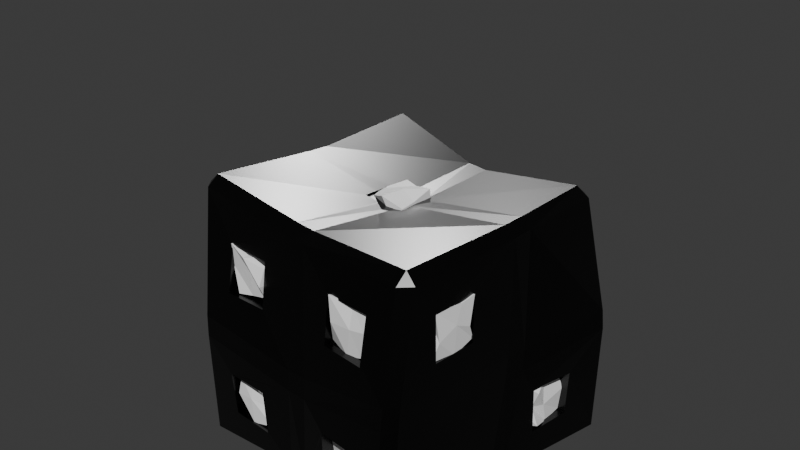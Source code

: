 # Source: 7_dice_ugly.blend  (saved by Blender 4.5.90; exported with 4.5.12 LTS)
import bpy
from mathutils import Matrix  # noqa: F401  (used for matrix-valued properties, if any)

bpy.ops.wm.read_factory_settings(use_empty=True)
scene = bpy.context.scene
scene.name = 'Scene'

# ---- collections
col_collection = bpy.data.collections.new('Collection'); scene.collection.children.link(col_collection)

# ---- materials (node trees are filled in below, after node groups)
mat_dice_body_black = bpy.data.materials.new('Dice_Body_Black')
mat_pip_material_black = bpy.data.materials.new('Pip_Material_Black')

# ---- material node trees
mat_dice_body_black.use_nodes = True; mat_dice_body_black.node_tree.nodes.clear()
_N = mat_dice_body_black.node_tree.nodes; _L = mat_dice_body_black.node_tree.links
n0 = _N.new('ShaderNodeBsdfPrincipled'); n0.name = 'Principled BSDF'; n0.location = (-200, 100)
n0.inputs[0].default_value = (0.0, 0.0, 0.0, 1.0)
n0.inputs[1].default_value = 0.1
n0.inputs[2].default_value = 0.3
n1 = _N.new('ShaderNodeOutputMaterial'); n1.name = 'Material Output'; n1.location = (200, 100)
_L.new(n0.outputs[0], n1.inputs[0])
n1.is_active_output = True
mat_pip_material_black.use_nodes = True; mat_pip_material_black.node_tree.nodes.clear()
_N = mat_pip_material_black.node_tree.nodes; _L = mat_pip_material_black.node_tree.links
n0 = _N.new('ShaderNodeBsdfPrincipled'); n0.name = 'Principled BSDF'; n0.location = (-200, 100)
n0.inputs[0].default_value = (1.0, 1.0, 1.0, 1.0)
n0.inputs[2].default_value = 0.4
n1 = _N.new('ShaderNodeOutputMaterial'); n1.name = 'Material Output'; n1.location = (200, 100)
_L.new(n0.outputs[0], n1.inputs[0])
n1.is_active_output = True

# ---- world
world_world = bpy.data.worlds.new('World'); scene.world = world_world
world_world.use_nodes = True; world_world.node_tree.nodes.clear()
_N = world_world.node_tree.nodes; _L = world_world.node_tree.links
n0 = _N.new('ShaderNodeOutputWorld'); n0.name = 'World Output'; n0.location = (200, 100)
n1 = _N.new('ShaderNodeBackground'); n1.name = 'Background'; n1.location = (-200, 100)
n1.inputs[0].default_value = (0.05088, 0.05088, 0.05088, 1.0)
_L.new(n1.outputs[0], n0.inputs[0])
n0.is_active_output = True
world_world.color = (0.05088, 0.05088, 0.05088)
world_world.sun_shadow_jitter_overblur = 0.0

# ---- cameras
cam_camera_001 = bpy.data.cameras.new('Camera.001')

# ---- lights
light_sun_002 = bpy.data.lights.new('Sun.002', 'SUN')
light_sun_002.energy = 3.0
light_sun_003 = bpy.data.lights.new('Sun.003', 'SUN')
light_sun_003.energy = 1.0

# ---- meshes
me_cube_173 = bpy.data.meshes.new('Cube.173')
me_cube_173.from_pydata([(-0.9813, -0.894, -1.076), (-0.1662, -0.1701, 0.9166), (-0.9699, -0.9807, -0.9961), (-1.05, -0.8982, -1.003), (-0.1662, 0.1799, 0.9166), (-1.04, -0.8387, 0.9772), (-0.971, -0.9155, 0.9741), (0.1838, -0.1701, 0.9166), (-0.9695, -0.8263, 1.047), (-1.051, 0.9637, -0.8969), (-0.9623, 1.032, -0.9026), (-0.9737, 0.9431, -0.9873), (-0.8934, 0.9252, 1.076), (-0.6662, 0.3299, -0.9834), (-0.8936, 1.019, 0.994), (-0.9713, 0.9462, 1.011), (0.977, -1.052, -0.9311), (0.8932, -1.124, -0.9297), (0.8933, -1.045, -1.005), (0.8957, -0.8421, 0.9767), (-0.3162, 0.6799, -0.9834), (0.898, -0.9328, 0.8956), (0.979, -0.8511, 0.8981), (0.9747, 1.078, -0.9698), (1.051, 1.012, -0.9682), (0.3338, 0.6799, -0.9834), (0.9674, 1.005, -1.041), (0.8711, 0.8554, 1.006), (0.6838, 0.3299, -0.9834), (0.9703, 0.865, 0.9383), (0.8796, 0.9407, 0.9275), (0.6838, 0.6799, -0.9834), (-1.117, -0.06276, -0.9598), (-1.116, 0.0983, -0.9459), (-0.6662, -0.1701, -0.9834), (-1.044, 0.09396, -1.02), (-1.043, -0.06557, -1.034), (-0.6662, 0.1799, -0.9834), (-0.9674, -0.9938, 0.0501), (-0.9634, -0.9963, -0.1122), (-0.8832, -1.072, -0.1152), (-0.8807, -1.071, 0.04748), (-0.9554, 0.1007, 0.9588), (-0.9597, -0.05722, 0.9582), (-0.8794, -0.05902, 1.03), (-0.8697, 0.09633, 1.028), (-0.9831, 1.054, -0.1476), (-0.9769, 1.055, 0.005919), (-0.8888, 1.124, 0.02249), (-0.8964, 1.124, -0.1392), (-0.08398, 0.9241, -0.94), (-0.6662, -0.6701, -0.9834), (0.0709, 0.9337, -0.9457), (0.08269, 0.8468, -1.018), (-0.08184, 0.8389, -1.012), (-0.6662, -0.3201, -0.9834), (0.08167, 0.8919, 0.8285), (-0.07416, 0.8962, 0.8352), (-0.07377, 0.8093, 0.9162), (0.08723, 0.804, 0.9088), (1.055, 1.025, -0.062), (1.042, 1.013, 0.102), (1.11, 0.9449, 0.0797), (1.117, 0.9557, -0.07114), (1.004, 0.03947, -0.9018), (0.9943, -0.1183, -0.8999), (0.923, -0.132, -0.9758), (0.9237, 0.02585, -0.9779), (0.9588, -0.6701, 0.2916), (1.003, 0.03943, 0.923), (0.9588, -0.6701, 0.6416), (0.9973, 0.1988, 0.9317), (0.9201, 0.1927, 0.9996), (0.9588, -0.3201, 0.2916), (0.9588, -0.3201, 0.6416), (0.9213, 0.0279, 0.9944), (0.9968, -1.011, -0.0478), (0.9972, -0.9948, 0.1176), (0.9166, -1.071, 0.1075), (0.9162, -1.088, -0.0564), (0.07882, -1.018, -0.8716), (0.9588, 0.3299, -0.7084), (-0.08029, -1.006, -0.8693), (0.9588, 0.3299, -0.3584), (-0.07734, -0.9175, -0.9488), (0.9588, 0.6799, -0.7084), (0.08212, -0.93, -0.942), (0.9588, 0.6799, -0.3584), (-0.1039, -0.9305, 0.8859), (0.05226, -0.932, 0.8831), (0.05731, -0.8377, 0.9525), (-0.1045, -0.8348, 0.9597), (-0.02479, -0.07035, 0.9112), (0.1353, -0.06333, 0.9098), (0.1365, 0.0975, 0.9047), (-0.02203, 0.08951, 0.9063), (0.1473, -0.06893, -0.9355), (-0.9412, -0.6701, 0.2916), (-0.01237, -0.06281, -0.9384), (-0.9412, -0.6701, 0.6416), (-0.0135, 0.09684, -0.9457), (-0.9412, -0.3201, 0.2916), (0.1473, 0.09109, -0.943), (-0.9412, -0.3201, 0.6416), (-0.01901, -1.045, -0.03737), (-0.01728, -1.05, -0.1974), (0.1437, -1.05, -0.1934), (0.141, -1.046, -0.03212), (0.9775, 0.05781, 0.009474), (-0.9412, 0.3299, 0.2916), (-0.9412, 0.3299, 0.6416), (0.9776, 0.04217, -0.1497), (0.9913, 0.2037, -0.1524), (-0.9412, 0.6799, 0.2916), (0.9904, 0.2165, 0.009446), (-0.9412, 0.6799, 0.6416), (0.08788, 0.9608, 0.1642), (-0.07089, 0.9708, 0.1576), (-0.9412, -0.1701, -0.2084), (-0.9412, -0.1701, 0.1416), (-0.9412, 0.1799, -0.2084), (-0.9412, 0.1799, 0.1416), (-0.9412, -0.6701, -0.7084), (-0.9412, -0.6701, -0.3584), (-0.9412, -0.3201, -0.7084), (-0.9412, -0.3201, -0.3584), (-0.9412, 0.3299, -0.7084), (-0.9412, 0.3299, -0.3584), (-0.9412, 0.6799, -0.7084), (-0.9412, 0.6799, -0.3584), (-0.6662, 0.9549, 0.2916), (-0.6662, 0.9549, 0.6416), (-0.3162, 0.9549, 0.2916), (-0.3162, 0.9549, 0.6416), (-0.1662, 0.9549, -0.2084), (-0.1662, 0.9549, 0.1416), (0.1838, 0.9549, -0.2084), (0.1838, 0.9549, 0.1416), (0.3338, 0.9549, -0.7084), (0.3338, 0.9549, -0.3584), (0.6838, 0.9549, -0.7084), (0.6838, 0.9549, -0.3584), (-0.6662, -0.9451, 0.2916), (-0.6662, -0.9451, 0.6416), (-0.3162, -0.9451, 0.2916), (-0.3162, -0.9451, 0.6416), (0.3338, -0.9451, 0.2916), (0.3338, -0.9451, 0.6416), (0.6838, -0.9451, 0.2916), (0.6838, -0.9451, 0.6416), (-0.6662, -0.9451, -0.7084), (-0.6662, -0.9451, -0.3584), (-0.3162, -0.9451, -0.7084), (-0.3162, -0.9451, -0.3584), (0.3338, -0.9451, -0.7084), (0.3338, -0.9451, -0.3584), (0.6838, -0.9451, -0.7084), (0.6838, -0.9451, -0.3584), (0.0878, 0.9615, 0.1416), (-0.07093, 0.9713, 0.1416), (-0.01512, -0.1701, 0.9166), (-0.03518, -0.1701, 0.9175), (-0.03367, -0.1556, 0.9166), (-0.1662, -0.06848, 0.9308), (-0.1662, 0.06453, 0.9271), (-0.06383, -0.06984, 0.9166), (-0.09338, 0.07715, 0.9166), (-0.09371, 0.09009, 0.9166), (-0.1662, 0.09067, 0.927), (-0.6662, -0.06457, -0.9989), (-0.6662, 0.03658, -0.9902), (-0.4983, -0.06411, -0.9834), (-0.5801, 0.0235, -0.9834), (-0.6662, 0.09502, -0.9929), (-0.535, 0.09538, -0.9834), (0.1838, 0.9718, -0.002202), (0.1838, 0.9672, 0.1416), (-0.1662, 0.9931, -0.0009601), (-0.1662, 0.9887, 0.1416), (-0.1662, 0.9929, -0.0196), (0.04867, 0.9564, -0.2084), (0.0836, 0.9586, -0.2084), (-0.07406, 0.9646, -0.2084), (-1.023, 0.1799, 0.002191), (-1.023, 0.1799, 0.008752), (-1.036, 0.1799, -0.1504), (-1.027, -0.1701, -0.1169), (-1.015, -0.1701, 0.01799), (-1.026, -0.1701, -0.142), (-1.044, 0.1371, -0.2084), (-1.044, -0.02277, -0.2084), (-1.015, 0.1353, 0.1416), (-1.014, -0.002623, 0.1416), (-1.015, -0.02423, 0.1416), (-1.041, -0.6701, -0.7084), (-1.009, -0.6701, -0.3584), (-1.042, -0.3201, -0.4399), (-1.035, -0.3201, -0.3584), (-1.032, -0.1701, -0.2084), (-1.07, -0.3201, -0.7084), (-0.6242, -1.051, -0.3584), (-0.3162, -1.045, -0.3584), (-0.3162, -1.025, -0.6477), (-0.6662, -1.014, -0.7084), (-0.6662, -1.05, -0.3584), (-0.3162, -1.019, -0.7084), (-0.6662, -0.3978, -1.001), (-0.6662, -0.1701, -0.9995), (-0.6662, -0.3201, -1.0), (-0.4699, -0.5711, -0.9834), (-0.484, -0.3201, -0.9834), (-0.4924, -0.1701, -0.9834), (-0.6662, -0.6701, -1.018), (-0.4269, -0.6701, -0.9834), (-0.9624, -0.3837, 0.6416), (-0.9912, -0.6701, 0.6416), (-0.9648, -0.6701, 0.364), (-0.9695, -0.6701, 0.2916), (-1.007, -0.1701, 0.1416), (-0.9889, -0.3201, 0.2916), (-0.9659, -0.3201, 0.6416), (-0.3162, -1.003, 0.2916), (-0.3162, -0.9598, 0.6416), (-0.3287, -1.003, 0.2916), (-0.6581, -0.9582, 0.6416), (-0.6662, -1.019, 0.2916), (-0.6662, -0.9585, 0.6416), (-0.1662, -0.1701, 0.9314), (-0.06238, -0.1004, 0.9166), (-0.1494, -0.1701, 0.9291), (-1.08, 0.3299, -0.7084), (-1.042, 0.1799, -0.2084), (-1.026, 0.6799, -0.3584), (-1.047, 0.3299, -0.3584), (-1.056, 0.6799, -0.7084), (-0.1662, 0.9818, -0.09978), (-0.1662, 0.9756, -0.2084), (-0.4449, 0.6799, -0.9834), (-0.3162, 0.6261, -0.9834), (-0.3162, 0.6799, -0.9884), (-0.6662, 0.1799, -0.9901), (-0.6662, 0.3299, -0.9852), (-0.5734, 0.1799, -0.9834), (-0.6413, 0.3299, -0.9834), (-0.6662, 0.3848, -0.9834), (-0.1662, 0.1799, 0.9273), (-0.09155, 0.1799, 0.9166), (-1.022, 0.1799, 0.05745), (-1.016, 0.1799, 0.1416), (-1.01, 0.3681, 0.2916), (-0.991, 0.6493, 0.6416), (-1.009, 0.3299, 0.2916), (-0.9836, 0.3299, 0.6416), (-0.9934, 0.6799, 0.2916), (-0.9894, 0.6799, 0.6416), (-0.6662, 1.057, 0.2916), (-0.6662, 1.019, 0.6416), (-0.3162, 0.9587, 0.6416), (-0.3162, 0.9974, 0.2916), (0.3338, -1.068, -0.3584), (0.3338, -1.069, -0.3801), (0.6838, -1.103, -0.7084), (0.6838, -1.088, -0.3584), (0.6679, -1.102, -0.7084), (0.3338, -1.058, -0.7084), (0.1326, -0.1701, 0.9166), (0.1838, -0.08149, 0.9166), (0.1838, -0.1701, 0.9225), (0.9781, -0.3201, 0.3789), (0.9855, -0.3201, 0.6416), (0.9785, -0.5887, 0.6416), (0.9802, -0.6701, 0.6416), (0.9871, -0.6701, 0.2916), (0.9798, -0.3201, 0.2916), (0.3338, -0.9753, 0.6416), (0.3338, -0.9773, 0.6305), (0.6838, -0.9766, 0.6416), (0.6838, -1.034, 0.3165), (0.3338, -1.018, 0.2916), (0.6838, -1.037, 0.2916), (0.1743, 0.9644, -0.2084), (0.1838, 0.965, -0.2084), (0.3338, 0.9697, -0.3584), (0.3495, 0.9707, -0.3584), (0.6838, 0.9907, -0.3954), (0.6838, 0.9919, -0.3584), (0.3352, 0.9583, -0.7084), (0.3338, 0.9582, -0.7084), (0.6838, 1.013, -0.7084), (1.026, 0.6799, -0.633), (1.049, 0.6799, -0.3584), (1.006, 0.4078, -0.3584), (1.003, 0.3299, -0.3584), (1.012, 0.3299, -0.7084), (1.028, 0.6799, -0.7084), (0.3338, 0.6017, -1.006), (0.3338, 0.6799, -1.011), (0.6838, 0.3299, -0.9937), (0.6838, 0.6799, -1.016), (0.6122, 0.3299, -0.9926), (0.3338, 0.3854, -0.9834), (0.4405, 0.3299, -0.9834), (-0.1807, -0.139, 0.6373), (-0.1416, -0.1147, 0.9184), (-0.1404, 0.1343, 0.6354), (-0.1155, 0.1885, 0.9539), (0.177, -0.1926, 0.6535), (0.1882, -0.1645, 0.9317), (0.1937, 0.1759, 0.6191), (0.143, 0.152, 0.9741), (-0.1572, 0.01564, 0.6578), (-0.1339, -0.1781, 0.8042), (-0.1844, 0.01351, 0.9238), (-0.1615, 0.1401, 0.814), (0.01312, 0.1366, 0.6059), (0.0223, 0.1408, 0.9601), (0.1427, 0.1668, 0.8244), (0.1771, 0.01803, 0.6554), (0.1513, -0.01678, 0.9272), (0.1358, -0.1841, 0.79), (0.001349, -0.1209, 0.6333), (0.005206, -0.1813, 0.9797), (0.01815, 0.01205, 0.9768), (0.02456, 0.03514, 0.6633), (0.02632, -0.1326, 0.7805), (0.1768, 0.003816, 0.7626), (0.03393, 0.1513, 0.7928), (-0.1532, -0.01731, 0.8315), (-0.6704, 0.3453, -1.003), (-0.6666, 0.3476, -0.7342), (-0.6119, 0.6348, -1.007), (-0.6553, 0.6431, -0.7357), (-0.3416, 0.3323, -0.9925), (-0.3522, 0.3353, -0.729), (-0.3457, 0.6926, -1.015), (-0.2996, 0.6745, -0.7313), (-0.6533, 0.4863, -0.9973), (-0.6259, 0.3404, -0.8237), (-0.666, 0.5026, -0.661), (-0.632, 0.6935, -0.8302), (-0.4539, 0.6412, -1.026), (-0.4647, 0.6248, -0.7061), (-0.3129, 0.6771, -0.8222), (-0.3283, 0.5292, -1.026), (-0.3674, 0.4999, -0.6698), (-0.324, 0.3134, -0.8612), (-0.5214, 0.3505, -1.03), (-0.4983, 0.3717, -0.7282), (-0.4882, 0.5384, -0.6708), (-0.4916, 0.5448, -1.005), (-0.4551, 0.3512, -0.8852), (-0.3143, 0.5357, -0.8317), (-0.5077, 0.6931, -0.8631), (-0.637, 0.4794, -0.8749), (0.3778, 0.3535, -1.015), (0.3588, 0.31, -0.6984), (0.3291, 0.6471, -1.021), (0.3765, 0.7016, -0.7027), (0.6934, 0.3357, -1.021), (0.6603, 0.3631, -0.6583), (0.646, 0.6353, -1.029), (0.6887, 0.6912, -0.7065), (0.3054, 0.5166, -1.027), (0.3122, 0.3309, -0.8747), (0.3235, 0.4835, -0.6954), (0.3218, 0.6771, -0.8411), (0.4987, 0.689, -1.009), (0.4875, 0.6719, -0.6843), (0.6711, 0.6291, -0.8245), (0.6263, 0.4886, -1.015), (0.6333, 0.5159, -0.72), (0.6757, 0.3026, -0.8486), (0.5254, 0.3502, -0.9925), (0.4635, 0.327, -0.7005), (0.5009, 0.5453, -0.6906), (0.5117, 0.5198, -1.037), (0.5499, 0.3512, -0.8729), (0.6582, 0.4896, -0.8191), (0.5275, 0.6374, -0.8809), (0.336, 0.5185, -0.8248), (-0.6098, -0.1224, -1.011), (-0.6523, -0.1792, -0.7187), (-0.6722, 0.134, -1.032), (-0.6102, 0.1512, -0.6923), (-0.3189, -0.145, -0.981), (-0.3395, -0.1357, -0.7232), (-0.3514, 0.1495, -0.9853), (-0.3306, 0.1857, -0.7417), (-0.6288, -0.006108, -1.033), (-0.668, -0.1626, -0.8817), (-0.6229, -0.005857, -0.7235), (-0.6259, 0.1308, -0.8504), (-0.4732, 0.1712, -1.037), (-0.4627, 0.131, -0.6981), (-0.3649, 0.1971, -0.8422), (-0.3138, -0.00268, -1.043), (-0.3482, -0.009063, -0.6585), (-0.2986, -0.1513, -0.8707), (-0.4656, -0.1568, -1.02), (-0.4882, -0.1448, -0.7391), (-0.4865, 0.01958, -0.7223), (-0.4906, 0.004788, -1.053), (-0.4787, -0.1967, -0.8471), (-0.2958, 0.01847, -0.8381), (-0.4816, 0.1695, -0.8354), (-0.6782, 0.02604, -0.828), (0.3166, -0.1426, -0.9832), (0.3401, -0.1164, -0.7202), (0.3597, 0.1777, -1.038), (0.346, 0.1234, -0.7237), (0.6663, -0.1714, -1.037), (0.6301, -0.1407, -0.6959), (0.6635, 0.1914, -0.9807), (0.6452, 0.1923, -0.6875), (0.3738, 0.008438, -1.037), (0.3704, -0.1318, -0.8779), (0.3445, 0.008673, -0.6533), (0.3656, 0.186, -0.8541), (0.4982, 0.1733, -1.045), (0.524, 0.1255, -0.725), (0.7058, 0.1606, -0.8826), (0.6507, -0.00609, -0.9955), (0.6573, 0.001524, -0.6757), (0.6479, -0.1734, -0.8705), (0.5285, -0.1135, -1.03), (0.4928, -0.127, -0.7341), (0.4991, -0.01796, -0.7202), (0.5063, 0.02359, -0.9958), (0.541, -0.1405, -0.8566), (0.6887, -0.006485, -0.8716), (0.5423, 0.1564, -0.8905), (0.3688, -0.02093, -0.8517), (-0.655, -0.6362, -0.9912), (-0.6698, -0.6662, -0.7166), (-0.6446, -0.3375, -1.042), (-0.6749, -0.3358, -0.7413), (-0.3061, -0.6534, -1.017), (-0.3403, -0.6371, -0.6733), (-0.367, -0.3261, -0.9957), (-0.3436, -0.3514, -0.6773), (-0.6461, -0.4843, -1.047), (-0.6465, -0.6733, -0.8277), (-0.6477, -0.5095, -0.7258), (-0.6135, -0.3592, -0.8583), (-0.48, -0.3147, -1.019), (-0.5018, -0.3661, -0.7072), (-0.372, -0.3345, -0.848), (-0.3095, -0.523, -1.012), (-0.297, -0.479, -0.7282), (-0.3588, -0.666, -0.826), (-0.4782, -0.6739, -0.9927), (-0.4875, -0.614, -0.6764), (-0.5146, -0.4898, -0.6923), (-0.5028, -0.5181, -1.047), (-0.5098, -0.6156, -0.8451), (-0.3439, -0.4639, -0.8304), (-0.4718, -0.3268, -0.881), (-0.6414, -0.4636, -0.8644), (0.3618, -0.6528, -0.9838), (0.3552, -0.674, -0.7285), (0.3495, -0.3587, -1.032), (0.3841, -0.3299, -0.6984), (0.7087, -0.6287, -1.017), (0.6635, -0.6251, -0.7139), (0.6289, -0.3176, -0.9984), (0.697, -0.3497, -0.7332), (0.3398, -0.5211, -1.017), (0.382, -0.6303, -0.8485), (0.3863, -0.5249, -0.7058), (0.3538, -0.3771, -0.867), (0.535, -0.3537, -1.02), (0.5187, -0.3551, -0.657), (0.6579, -0.376, -0.8749), (0.6557, -0.473, -1.044), (0.6617, -0.5199, -0.6814), (0.6961, -0.6603, -0.8295), (0.4883, -0.6455, -0.9821), (0.4958, -0.6775, -0.6987), (0.5251, -0.5049, -0.6846), (0.4925, -0.5155, -1.02), (0.4953, -0.6375, -0.8765), (0.6481, -0.5247, -0.874), (0.5254, -0.3645, -0.8541), (0.3628, -0.5429, -0.8672), (0.705, -0.6209, 0.3053), (0.6278, -0.6536, 0.6194), (0.6947, -0.294, 0.321), (0.6458, -0.3078, 0.6339), (0.9608, -0.682, 0.2926), (0.9714, -0.6702, 0.6519), (0.9672, -0.3051, 0.3198), (0.9993, -0.3349, 0.6612), (0.6417, -0.4813, 0.2768), (0.6505, -0.675, 0.4746), (0.7095, -0.5093, 0.6473), (0.6762, -0.3729, 0.4593), (0.8662, -0.3381, 0.3298), (0.818, -0.2997, 0.6247), (0.9896, -0.361, 0.436), (0.9803, -0.491, 0.2727), (0.9911, -0.4469, 0.6361), (0.9901, -0.6452, 0.4291), (0.8228, -0.6649, 0.2722), (0.8632, -0.6427, 0.633), (0.8116, -0.4817, 0.609), (0.8286, -0.4609, 0.302), (0.848, -0.6895, 0.4904), (0.986, -0.4835, 0.4895), (0.8502, -0.3388, 0.4986), (0.6646, -0.5299, 0.4805), (0.6954, 0.3347, -0.6749), (0.7165, 0.3556, -0.3936), (0.6676, 0.6849, -0.7104), (0.6609, 0.696, -0.3448), (1.033, 0.3544, -0.6652), (1.016, 0.3738, -0.4083), (0.9655, 0.6822, -0.6982), (0.9704, 0.6614, -0.411), (0.6915, 0.5126, -0.6626), (0.6651, 0.352, -0.5563), (0.6357, 0.511, -0.3868), (0.6937, 0.6295, -0.554), (0.8584, 0.6989, -0.6714), (0.8477, 0.6365, -0.3653), (0.9892, 0.6906, -0.5128), (0.9783, 0.5193, -0.721), (0.9586, 0.4993, -0.3642), (0.9652, 0.3651, -0.5386), (0.8308, 0.3145, -0.7218), (0.8088, 0.3246, -0.3662), (0.8708, 0.5151, -0.3571), (0.8021, 0.5238, -0.704), (0.8511, 0.3071, -0.5431), (0.984, 0.4791, -0.564), (0.826, 0.6412, -0.5133), (0.6681, 0.4962, -0.5102), (-0.9447, -0.6647, 0.2819), (-0.9593, -0.6362, 0.5896), (-0.9693, -0.3386, 0.3501), (-0.9859, -0.3369, 0.5826), (-0.6705, -0.6612, 0.2724), (-0.6665, -0.6312, 0.6087), (-0.6837, -0.3464, 0.3081), (-0.6303, -0.3416, 0.6502), (-0.997, -0.4977, 0.2888), (-0.998, -0.6657, 0.4537), (-0.9709, -0.5282, 0.6195), (-0.9732, -0.3675, 0.4896), (-0.832, -0.3412, 0.271), (-0.8303, -0.3708, 0.6414), (-0.6497, -0.351, 0.4415), (-0.6468, -0.4736, 0.3241), (-0.6385, -0.4994, 0.6065), (-0.6299, -0.6572, 0.4822), (-0.8429, -0.6483, 0.3327), (-0.8416, -0.6558, 0.6256), (-0.8158, -0.4879, 0.5957), (-0.8543, -0.5268, 0.3043), (-0.8596, -0.6378, 0.4845), (-0.6719, -0.5326, 0.4877), (-0.8156, -0.3675, 0.4592), (-0.998, -0.4994, 0.4606), (-0.9367, 0.3712, 0.2993), (-0.9452, 0.3509, 0.6394), (-0.9831, 0.6799, 0.3544), (-0.9862, 0.674, 0.582), (-0.6794, 0.3049, 0.3162), (-0.6654, 0.3287, 0.6446), (-0.6703, 0.6579, 0.2825), (-0.6315, 0.621, 0.6238), (-0.957, 0.5403, 0.305), (-0.9542, 0.336, 0.4856), (-0.9764, 0.4819, 0.6367), (-0.9779, 0.6271, 0.4323), (-0.8359, 0.6893, 0.2865), (-0.7769, 0.6506, 0.6111), (-0.7042, 0.6666, 0.4746), (-0.6522, 0.5486, 0.2911), (-0.6862, 0.4752, 0.5949), (-0.624, 0.339, 0.4851), (-0.8106, 0.3151, 0.292), (-0.8105, 0.3264, 0.6442), (-0.8196, 0.5472, 0.6366), (-0.8057, 0.535, 0.3156), (-0.8287, 0.3657, 0.4469), (-0.6629, 0.4894, 0.4378), (-0.8175, 0.6414, 0.4426), (-0.9569, 0.4801, 0.4842), (-0.9546, -0.1506, -0.1692), (-0.9744, -0.2008, 0.1187), (-0.9665, 0.1288, -0.2007), (-0.959, 0.1981, 0.09517), (-0.6658, -0.1458, -0.2159), (-0.6786, -0.1763, 0.1065), (-0.661, 0.162, -0.2379), (-0.6923, 0.1695, 0.1322), (-1.005, 0.002607, -0.1729), (-0.9756, -0.1174, -0.0605), (-1.004, 0.03998, 0.1223), (-0.9526, 0.1774, -0.02141), (-0.8351, 0.1789, -0.1689), (-0.8235, 0.1367, 0.1221), (-0.638, 0.1246, -0.01931), (-0.6413, -0.02396, -0.1614), (-0.6355, 0.02575, 0.1073), (-0.6678, -0.1589, -0.0654), (-0.8005, -0.1791, -0.1924), (-0.8548, -0.1589, 0.132), (-0.8563, -0.0208, 0.109), (-0.8178, 0.04582, -0.2027), (-0.8397, -0.1545, -0.001271), (-0.6486, -0.02053, -0.046), (-0.7926, 0.1784, -0.005866), (-0.9803, 0.02204, -0.05937), (-0.9597, -0.6745, -0.6886), (-0.9649, -0.6105, -0.3831), (-0.9416, -0.3542, -0.7107), (-0.9914, -0.3375, -0.4208), (-0.6865, -0.6434, -0.7125), (-0.6342, -0.6287, -0.3643), (-0.6871, -0.3622, -0.7069), (-0.6805, -0.3558, -0.3409), (-0.975, -0.4725, -0.7027), (-1.004, -0.6321, -0.5539), (-1.003, -0.4981, -0.4078), (-0.9436, -0.3504, -0.552), (-0.8341, -0.3197, -0.7251), (-0.8101, -0.3102, -0.3739), (-0.6701, -0.311, -0.5293), (-0.633, -0.519, -0.6986), (-0.674, -0.4962, -0.3549), (-0.699, -0.6447, -0.5619), (-0.7717, -0.6616, -0.6882), (-0.7911, -0.6201, -0.3788), (-0.8512, -0.4747, -0.3514), (-0.8003, -0.5418, -0.6975), (-0.7964, -0.6477, -0.5486), (-0.6295, -0.4745, -0.543), (-0.8203, -0.3104, -0.5186), (-0.9867, -0.4957, -0.4963), (-0.9972, 0.3505, -0.7051), (-0.9299, 0.355, -0.3578), (-0.9617, 0.6879, -0.6886), (-1.006, 0.6673, -0.3572), (-0.7042, 0.3363, -0.6825), (-0.679, 0.348, -0.3315), (-0.6253, 0.6626, -0.678), (-0.6469, 0.6921, -0.4056), (-0.9878, 0.5273, -0.7194), (-0.9566, 0.381, -0.5353), (-1.006, 0.5087, -0.3714), (-0.9621, 0.6497, -0.49), (-0.8256, 0.647, -0.7325), (-0.8014, 0.6555, -0.4161), (-0.627, 0.6307, -0.5458), (-0.6802, 0.4657, -0.6947), (-0.6444, 0.5316, -0.3903), (-0.6604, 0.3702, -0.4948), (-0.7939, 0.355, -0.6542), (-0.808, 0.3658, -0.396), (-0.8426, 0.5261, -0.3556), (-0.8194, 0.4867, -0.6706), (-0.7996, 0.3368, -0.5531), (-0.6852, 0.4915, -0.5268), (-0.8308, 0.653, -0.563), (-0.9903, 0.5277, -0.5537), (-0.6572, 0.6682, 0.2618), (-0.6423, 0.7111, 0.6089), (-0.6392, 1.024, 0.3312), (-0.6325, 1.017, 0.654), (-0.3381, 0.632, 0.3213), (-0.3054, 0.6847, 0.6621), (-0.2958, 1.003, 0.3325), (-0.2885, 0.9843, 0.6235), (-0.6242, 0.8517, 0.3104), (-0.6247, 0.6722, 0.4545), (-0.6777, 0.8065, 0.5928), (-0.651, 0.9832, 0.5117), (-0.5166, 0.9999, 0.3211), (-0.4783, 0.9517, 0.598), (-0.2908, 1.006, 0.4675), (-0.319, 0.8077, 0.3009), (-0.3569, 0.8285, 0.6543), (-0.3748, 0.6879, 0.4734), (-0.4986, 0.6556, 0.3261), (-0.4933, 0.652, 0.5933), (-0.4633, 0.7905, 0.6354), (-0.4723, 0.8533, 0.3253), (-0.5182, 0.6778, 0.4585), (-0.3648, 0.8218, 0.4914), (-0.4826, 1.024, 0.4549), (-0.6719, 0.859, 0.4842), (-0.1301, 0.7094, -0.1949), (-0.1595, 0.6805, 0.1503), (-0.16, 0.957, -0.1736), (-0.104, 1.002, 0.1364), (0.1789, 0.6962, -0.2057), (0.1815, 0.6627, 0.145), (0.1318, 1.003, -0.1831), (0.1998, 0.9559, 0.1067), (-0.12, 0.7957, -0.188), (-0.1178, 0.6602, -0.06072), (-0.1766, 0.8529, 0.123), (-0.1509, 0.9968, 0.00955), (0.01093, 1.007, -0.153), (0.03775, 0.9655, 0.1058), (0.1604, 1.006, -0.01557), (0.1414, 0.8402, -0.2138), (0.1866, 0.8174, 0.114), (0.1502, 0.6669, -0.001598), (0.01773, 0.643, -0.2017), (-0.009427, 0.6509, 0.1327), (-0.002911, 0.8308, 0.1542), (0.02463, 0.8403, -0.2282), (-0.02396, 0.6895, -0.06519), (0.2051, 0.8479, -0.01915), (0.01237, 1.001, -0.06386), (-0.1797, 0.8442, -0.02505), (0.3352, 0.6887, -0.7133), (0.3347, 0.6835, -0.3992), (0.3356, 1.001, -0.6552), (0.3395, 1.018, -0.3405), (0.6536, 0.6663, -0.7291), (0.6471, 0.7124, -0.3819), (0.6694, 1.012, -0.6688), (0.6394, 0.9791, -0.4169), (0.3887, 0.8365, -0.6755), (0.3645, 0.6327, -0.5132), (0.3467, 0.8048, -0.3867), (0.3666, 0.9437, -0.5328), (0.5208, 0.9841, -0.7195), (0.4968, 1.019, -0.3738), (0.6368, 1.0, -0.5011), (0.6477, 0.8553, -0.7104), (0.6742, 0.8343, -0.3445), (0.6528, 0.6712, -0.5544), (0.482, 0.6518, -0.693), (0.5037, 0.6541, -0.3409), (0.5462, 0.854, -0.364), (0.5071, 0.837, -0.7193), (0.531, 0.6887, -0.5072), (0.7051, 0.805, -0.5262), (0.4825, 0.9873, -0.5494), (0.3287, 0.8671, -0.5441), (-0.6004, -0.9786, 0.2987), (-0.6754, -0.9637, 0.6548), (-0.6296, -0.707, 0.3165), (-0.645, -0.7073, 0.6397), (-0.349, -0.9491, 0.3455), (-0.3251, -0.9625, 0.582), (-0.333, -0.6933, 0.3216), (-0.3149, -0.6782, 0.6174), (-0.6552, -0.8282, 0.2752), (-0.6741, -0.955, 0.4888), (-0.6575, -0.7929, 0.6414), (-0.6279, -0.6481, 0.4662), (-0.5346, -0.6419, 0.3226), (-0.4808, -0.6172, 0.6092), (-0.3256, -0.6562, 0.4338), (-0.3339, -0.7943, 0.3282), (-0.2921, -0.7987, 0.6363), (-0.328, -1.011, 0.4581), (-0.4791, -0.9519, 0.3167), (-0.5106, -0.9937, 0.6101), (-0.5227, -0.8364, 0.6295), (-0.4732, -0.8419, 0.3336), (-0.491, -0.9586, 0.4999), (-0.308, -0.8035, 0.4607), (-0.5046, -0.6874, 0.4462), (-0.6731, -0.8383, 0.4794), (0.3408, -0.9501, 0.3149), (0.3542, -0.9898, 0.6635), (0.3224, -0.6534, 0.3105), (0.3493, -0.6399, 0.6641), (0.628, -0.9677, 0.3017), (0.6776, -0.9493, 0.6296), (0.6484, -0.7033, 0.3199), (0.6986, -0.6355, 0.6046), (0.3241, -0.8187, 0.2823), (0.3781, -0.9994, 0.4778), (0.339, -0.8449, 0.6002), (0.3168, -0.6396, 0.457), (0.4885, -0.6897, 0.2872), (0.5041, -0.642, 0.6462), (0.6956, -0.6527, 0.5054), (0.6617, -0.7861, 0.3023), (0.661, -0.8461, 0.5946), (0.661, -0.9809, 0.5008), (0.5085, -0.9804, 0.2714), (0.5397, -0.9465, 0.643), (0.5316, -0.7858, 0.606), (0.4882, -0.8102, 0.3293), (0.5423, -0.9909, 0.4834), (0.6655, -0.7852, 0.4416), (0.4955, -0.6557, 0.4361), (0.3708, -0.8307, 0.4285), (-0.6198, -0.9455, -0.6878), (-0.6142, -1.0, -0.3789), (-0.649, -0.6448, -0.6603), (-0.6618, -0.6895, -0.3775), (-0.3084, -0.9772, -0.6771), (-0.3279, -1.007, -0.3879), (-0.3517, -0.6432, -0.6925), (-0.3688, -0.6481, -0.3463), (-0.6545, -0.8159, -0.7247), (-0.6418, -1.012, -0.5243), (-0.6554, -0.849, -0.3892), (-0.6683, -0.6525, -0.5069), (-0.5039, -0.649, -0.7306), (-0.4782, -0.6789, -0.3899), (-0.2923, -0.6662, -0.5399), (-0.3303, -0.7876, -0.6874), (-0.357, -0.7983, -0.3583), (-0.3356, -0.9456, -0.5589), (-0.4879, -1.003, -0.7149), (-0.5096, -0.9811, -0.4092), (-0.5279, -0.818, -0.3827), (-0.512, -0.8358, -0.6733), (-0.5095, -1.004, -0.521), (-0.3382, -0.8396, -0.5619), (-0.4782, -0.6242, -0.5415), (-0.6475, -0.8526, -0.5358), (0.3167, -0.9747, -0.7057), (0.3564, -0.9915, -0.4033), (0.3677, -0.6759, -0.7045), (0.3586, -0.6389, -0.3861), (0.6607, -0.9968, -0.6738), (0.6709, -0.9952, -0.4069), (0.6313, -0.6491, -0.66), (0.678, -0.6231, -0.3986), (0.3208, -0.8056, -0.7114), (0.3144, -0.9629, -0.5367), (0.3227, -0.8174, -0.3713), (0.3552, -0.7077, -0.5233), (0.5299, -0.6414, -0.68), (0.5099, -0.6577, -0.415), (0.6806, -0.6918, -0.5026), (0.6741, -0.8002, -0.7253), (0.6873, -0.7985, -0.3699), (0.6768, -0.952, -0.5132), (0.5293, -0.9708, -0.714), (0.5011, -1.018, -0.3801), (0.5323, -0.8258, -0.3684), (0.5182, -0.8517, -0.7002), (0.4858, -0.9828, -0.5206), (0.6607, -0.8063, -0.5721), (0.51, -0.6421, -0.5521), (0.3628, -0.8557, -0.5007)], [], [(0, 2, 3), (5, 6, 8), (9, 10, 11), (12, 14, 15), (16, 17, 18), (19, 21, 22), (23, 24, 26), (27, 29, 30), (32, 33, 35, 36), (38, 39, 40, 41), (42, 43, 44, 45), (46, 47, 48, 49), (50, 52, 53, 54), (56, 57, 58, 59), (60, 61, 62, 63), (64, 65, 66, 67), (69, 71, 72, 75), (76, 77, 78, 79), (80, 82, 84, 86), (88, 89, 90, 91), (92, 93, 94, 95), (96, 98, 100, 102), (104, 105, 106, 107), (108, 111, 112, 114), (159, 117, 116, 158), (36, 0, 3, 32), (41, 6, 5, 38), (45, 12, 15, 42), (49, 10, 9, 46), (54, 11, 10, 50), (59, 27, 30, 56), (63, 24, 23, 60), (67, 26, 24, 64), (75, 19, 22, 69), (79, 17, 16, 76), (86, 18, 17, 80), (91, 8, 6, 88), (11, 35, 33, 9), (2, 40, 39, 3), (8, 44, 43, 5), (14, 48, 47, 15), (26, 53, 52, 23), (12, 58, 57, 14), (29, 62, 61, 30), (18, 66, 65, 16), (27, 72, 71, 29), (21, 78, 77, 22), (0, 84, 82, 2), (19, 90, 89, 21), (161, 91, 90, 93, 92, 162, 160), (58, 95, 94, 59), (93, 75, 72, 94), (92, 95, 167, 166, 165), (45, 44, 163, 164, 168), (96, 86, 84, 98), (53, 102, 100, 54), (169, 36, 35, 173, 170), (98, 171, 172, 174, 100), (66, 96, 102, 67), (104, 41, 40, 105), (78, 107, 106, 79), (105, 82, 80, 106), (88, 104, 107, 89), (108, 77, 76, 111), (62, 114, 112, 63), (111, 65, 64, 112), (69, 108, 114, 71), (116, 61, 60, 175, 176, 158), (48, 117, 159, 178, 177, 179, 49), (52, 50, 182, 180, 181), (56, 116, 117, 57), (47, 46, 185, 183, 184), (39, 38, 187, 186, 188), (189, 33, 32, 190), (43, 42, 191, 192, 193), (197, 188, 198, 196), (190, 32, 3, 39, 188, 197, 195, 194, 199, 196, 198), (204, 40, 2, 82, 205, 203), (202, 205, 82, 105, 40, 204, 200, 201), (171, 98, 84, 0, 36, 169, 207, 208, 206, 212, 213, 209, 210, 211), (211, 210, 208, 207), (215, 5, 43, 193, 218, 219, 220, 214), (219, 218, 187, 38, 5, 215, 216, 217), (222, 88, 6, 41, 225, 226, 224), (225, 41, 104, 88, 222, 221, 223), (44, 8, 91, 161, 229, 227, 163), (162, 92, 165, 228), (230, 33, 189, 231, 233), (185, 46, 9, 33, 230, 234, 232, 233, 231), (50, 10, 49, 179, 235, 236, 182), (239, 54, 100, 174, 242, 243, 244, 241, 240, 173, 35, 11, 237, 238), (11, 54, 239, 237), (242, 240, 241, 243), (167, 95, 58, 12, 45, 168, 245, 246), (249, 248, 191, 251), (251, 191, 42, 15, 47, 184, 247, 248, 249, 253, 254, 250, 252), (257, 57, 117, 258), (117, 48, 14, 57, 257, 256, 255, 258), (65, 111, 76, 16), (106, 80, 264, 260, 259), (264, 80, 17, 79, 106, 259, 262, 261, 263), (96, 66, 18, 86), (265, 90, 19, 75, 93, 266, 267), (93, 90, 265, 266), (271, 22, 77, 272), (272, 77, 108, 69, 22, 271, 270, 269, 268, 273), (276, 21, 89, 107, 78, 279, 278, 275, 274), (277, 279, 78, 21, 276), (281, 283, 282, 280), (175, 60, 23, 52, 181, 280, 282, 287, 286, 288, 284, 285, 283, 281), (292, 112, 64, 293), (293, 64, 24, 63, 112, 292, 291, 290, 289, 294), (53, 26, 67, 102, 300, 301, 299, 297, 298, 296), (53, 296, 295, 300, 102), (27, 59, 94, 72), (116, 56, 30, 61), (62, 29, 71, 114), (227, 1, 4, 245, 168, 164, 163), (245, 4, 246), (267, 266, 7), (7, 265, 267), (160, 1, 227, 229, 161), (4, 1, 160, 162, 228, 165, 166, 167, 246), (265, 7, 266), (244, 13, 241), (239, 20, 237), (239, 238, 20), (241, 13, 243), (237, 20, 238), (243, 13, 244), (296, 25, 300, 295), (298, 31, 25, 296), (297, 28, 31, 298), (301, 28, 297, 299), (300, 25, 31, 28, 301), (240, 37, 34, 207, 169, 170, 173), (242, 37, 240), (207, 34, 211), (171, 211, 34, 37, 242, 174, 172), (208, 55, 51, 212, 206), (210, 55, 208), (212, 51, 213), (209, 213, 51, 55, 210), (68, 73, 74, 70), (74, 73, 273, 268, 269), (272, 68, 70, 271), (273, 73, 68, 272), (271, 70, 74, 269, 270), (81, 85, 87, 83), (87, 85, 294, 289, 290), (293, 81, 83, 292), (85, 81, 293, 294), (83, 87, 290, 291, 292), (101, 103, 220, 219), (101, 97, 99, 103), (216, 215, 99, 97, 217), (217, 97, 101, 219), (220, 103, 99, 215, 214), (113, 115, 254, 253), (113, 109, 110, 115), (110, 109, 251, 252), (251, 109, 113, 253, 249), (115, 110, 252, 250, 254), (185, 231, 120, 121, 248, 247, 184, 183), (120, 118, 119, 121), (218, 119, 118, 198, 188, 186, 187), (198, 118, 120, 231, 189, 190), (191, 248, 121, 119, 218, 193, 192), (124, 125, 197, 196, 199), (124, 122, 123, 125), (123, 122, 194, 195), (194, 122, 124, 199), (197, 125, 123, 195), (234, 128, 129, 232), (128, 126, 127, 129), (127, 126, 230, 233), (126, 128, 234, 230), (232, 129, 127, 233), (256, 131, 130, 255), (258, 132, 133, 257), (131, 133, 132, 130), (255, 130, 132, 258), (133, 131, 256, 257), (177, 178, 135, 134, 236, 235, 179), (136, 137, 176, 175, 281), (135, 137, 136, 134), (236, 134, 136, 281, 280, 181, 180, 182), (158, 176, 137, 135, 178, 159), (282, 139, 138, 287), (284, 288, 140, 141, 285), (139, 141, 140, 138), (287, 138, 140, 288, 286), (141, 139, 282, 283, 285), (142, 143, 226, 225), (143, 142, 144, 145), (145, 144, 221, 222), (221, 144, 142, 225, 223), (143, 145, 222, 224, 226), (146, 147, 274, 275, 278), (147, 146, 148, 149), (149, 148, 279, 277, 276), (279, 148, 146, 278), (274, 147, 149, 276), (203, 150, 151, 204), (150, 152, 153, 151), (201, 153, 152, 205, 202), (205, 152, 150, 203), (151, 153, 201, 200, 204), (264, 154, 155, 259, 260), (154, 156, 157, 155), (157, 156, 261, 262), (261, 156, 154, 264, 263), (259, 155, 157, 262), (327, 312, 305, 313), (326, 315, 309, 316), (325, 318, 307, 319), (324, 321, 303, 311), (323, 317, 306, 320), (322, 312, 303, 321), (318, 322, 321, 307), (309, 315, 322, 318), (315, 305, 312, 322), (310, 323, 320, 302), (304, 314, 323, 310), (314, 308, 317, 323), (320, 324, 311, 302), (306, 319, 324, 320), (319, 307, 321, 324), (317, 325, 319, 306), (308, 316, 325, 317), (316, 309, 318, 325), (314, 326, 316, 308), (304, 313, 326, 314), (313, 305, 315, 326), (310, 327, 313, 304), (302, 311, 327, 310), (311, 303, 312, 327), (353, 338, 331, 339), (352, 341, 335, 342), (351, 344, 333, 345), (350, 347, 329, 337), (349, 343, 332, 346), (348, 338, 329, 347), (344, 348, 347, 333), (335, 341, 348, 344), (341, 331, 338, 348), (336, 349, 346, 328), (330, 340, 349, 336), (340, 334, 343, 349), (346, 350, 337, 328), (332, 345, 350, 346), (345, 333, 347, 350), (343, 351, 345, 332), (334, 342, 351, 343), (342, 335, 344, 351), (340, 352, 342, 334), (330, 339, 352, 340), (339, 331, 341, 352), (336, 353, 339, 330), (328, 337, 353, 336), (337, 329, 338, 353), (379, 364, 357, 365), (378, 367, 361, 368), (377, 370, 359, 371), (376, 373, 355, 363), (375, 369, 358, 372), (374, 364, 355, 373), (370, 374, 373, 359), (361, 367, 374, 370), (367, 357, 364, 374), (362, 375, 372, 354), (356, 366, 375, 362), (366, 360, 369, 375), (372, 376, 363, 354), (358, 371, 376, 372), (371, 359, 373, 376), (369, 377, 371, 358), (360, 368, 377, 369), (368, 361, 370, 377), (366, 378, 368, 360), (356, 365, 378, 366), (365, 357, 367, 378), (362, 379, 365, 356), (354, 363, 379, 362), (363, 355, 364, 379), (405, 390, 383, 391), (404, 393, 387, 394), (403, 396, 385, 397), (402, 399, 381, 389), (401, 395, 384, 398), (400, 390, 381, 399), (396, 400, 399, 385), (387, 393, 400, 396), (393, 383, 390, 400), (388, 401, 398, 380), (382, 392, 401, 388), (392, 386, 395, 401), (398, 402, 389, 380), (384, 397, 402, 398), (397, 385, 399, 402), (395, 403, 397, 384), (386, 394, 403, 395), (394, 387, 396, 403), (392, 404, 394, 386), (382, 391, 404, 392), (391, 383, 393, 404), (388, 405, 391, 382), (380, 389, 405, 388), (389, 381, 390, 405), (431, 416, 409, 417), (430, 419, 413, 420), (429, 422, 411, 423), (428, 425, 407, 415), (427, 421, 410, 424), (426, 416, 407, 425), (422, 426, 425, 411), (413, 419, 426, 422), (419, 409, 416, 426), (414, 427, 424, 406), (408, 418, 427, 414), (418, 412, 421, 427), (424, 428, 415, 406), (410, 423, 428, 424), (423, 411, 425, 428), (421, 429, 423, 410), (412, 420, 429, 421), (420, 413, 422, 429), (418, 430, 420, 412), (408, 417, 430, 418), (417, 409, 419, 430), (414, 431, 417, 408), (406, 415, 431, 414), (415, 407, 416, 431), (457, 442, 435, 443), (456, 445, 439, 446), (455, 448, 437, 449), (454, 451, 433, 441), (453, 447, 436, 450), (452, 442, 433, 451), (448, 452, 451, 437), (439, 445, 452, 448), (445, 435, 442, 452), (440, 453, 450, 432), (434, 444, 453, 440), (444, 438, 447, 453), (450, 454, 441, 432), (436, 449, 454, 450), (449, 437, 451, 454), (447, 455, 449, 436), (438, 446, 455, 447), (446, 439, 448, 455), (444, 456, 446, 438), (434, 443, 456, 444), (443, 435, 445, 456), (440, 457, 443, 434), (432, 441, 457, 440), (441, 433, 442, 457), (483, 468, 461, 469), (482, 471, 465, 472), (481, 474, 463, 475), (480, 477, 459, 467), (479, 473, 462, 476), (478, 468, 459, 477), (474, 478, 477, 463), (465, 471, 478, 474), (471, 461, 468, 478), (466, 479, 476, 458), (460, 470, 479, 466), (470, 464, 473, 479), (476, 480, 467, 458), (462, 475, 480, 476), (475, 463, 477, 480), (473, 481, 475, 462), (464, 472, 481, 473), (472, 465, 474, 481), (470, 482, 472, 464), (460, 469, 482, 470), (469, 461, 471, 482), (466, 483, 469, 460), (458, 467, 483, 466), (467, 459, 468, 483), (509, 494, 487, 495), (508, 497, 491, 498), (507, 500, 489, 501), (506, 503, 485, 493), (505, 499, 488, 502), (504, 494, 485, 503), (500, 504, 503, 489), (491, 497, 504, 500), (497, 487, 494, 504), (492, 505, 502, 484), (486, 496, 505, 492), (496, 490, 499, 505), (502, 506, 493, 484), (488, 501, 506, 502), (501, 489, 503, 506), (499, 507, 501, 488), (490, 498, 507, 499), (498, 491, 500, 507), (496, 508, 498, 490), (486, 495, 508, 496), (495, 487, 497, 508), (492, 509, 495, 486), (484, 493, 509, 492), (493, 485, 494, 509), (535, 520, 513, 521), (534, 523, 517, 524), (533, 526, 515, 527), (532, 529, 511, 519), (531, 525, 514, 528), (530, 520, 511, 529), (526, 530, 529, 515), (517, 523, 530, 526), (523, 513, 520, 530), (518, 531, 528, 510), (512, 522, 531, 518), (522, 516, 525, 531), (528, 532, 519, 510), (514, 527, 532, 528), (527, 515, 529, 532), (525, 533, 527, 514), (516, 524, 533, 525), (524, 517, 526, 533), (522, 534, 524, 516), (512, 521, 534, 522), (521, 513, 523, 534), (518, 535, 521, 512), (510, 519, 535, 518), (519, 511, 520, 535), (561, 546, 539, 547), (560, 549, 543, 550), (559, 552, 541, 553), (558, 555, 537, 545), (557, 551, 540, 554), (556, 546, 537, 555), (552, 556, 555, 541), (543, 549, 556, 552), (549, 539, 546, 556), (544, 557, 554, 536), (538, 548, 557, 544), (548, 542, 551, 557), (554, 558, 545, 536), (540, 553, 558, 554), (553, 541, 555, 558), (551, 559, 553, 540), (542, 550, 559, 551), (550, 543, 552, 559), (548, 560, 550, 542), (538, 547, 560, 548), (547, 539, 549, 560), (544, 561, 547, 538), (536, 545, 561, 544), (545, 537, 546, 561), (587, 572, 565, 573), (586, 575, 569, 576), (585, 578, 567, 579), (584, 581, 563, 571), (583, 577, 566, 580), (582, 572, 563, 581), (578, 582, 581, 567), (569, 575, 582, 578), (575, 565, 572, 582), (570, 583, 580, 562), (564, 574, 583, 570), (574, 568, 577, 583), (580, 584, 571, 562), (566, 579, 584, 580), (579, 567, 581, 584), (577, 585, 579, 566), (568, 576, 585, 577), (576, 569, 578, 585), (574, 586, 576, 568), (564, 573, 586, 574), (573, 565, 575, 586), (570, 587, 573, 564), (562, 571, 587, 570), (571, 563, 572, 587), (613, 598, 591, 599), (612, 601, 595, 602), (611, 604, 593, 605), (610, 607, 589, 597), (609, 603, 592, 606), (608, 598, 589, 607), (604, 608, 607, 593), (595, 601, 608, 604), (601, 591, 598, 608), (596, 609, 606, 588), (590, 600, 609, 596), (600, 594, 603, 609), (606, 610, 597, 588), (592, 605, 610, 606), (605, 593, 607, 610), (603, 611, 605, 592), (594, 602, 611, 603), (602, 595, 604, 611), (600, 612, 602, 594), (590, 599, 612, 600), (599, 591, 601, 612), (596, 613, 599, 590), (588, 597, 613, 596), (597, 589, 598, 613), (639, 624, 617, 625), (638, 627, 621, 628), (637, 630, 619, 631), (636, 633, 615, 623), (635, 629, 618, 632), (634, 624, 615, 633), (630, 634, 633, 619), (621, 627, 634, 630), (627, 617, 624, 634), (622, 635, 632, 614), (616, 626, 635, 622), (626, 620, 629, 635), (632, 636, 623, 614), (618, 631, 636, 632), (631, 619, 633, 636), (629, 637, 631, 618), (620, 628, 637, 629), (628, 621, 630, 637), (626, 638, 628, 620), (616, 625, 638, 626), (625, 617, 627, 638), (622, 639, 625, 616), (614, 623, 639, 622), (623, 615, 624, 639), (665, 650, 643, 651), (664, 653, 647, 654), (663, 656, 645, 657), (662, 659, 641, 649), (661, 655, 644, 658), (660, 650, 641, 659), (656, 660, 659, 645), (647, 653, 660, 656), (653, 643, 650, 660), (648, 661, 658, 640), (642, 652, 661, 648), (652, 646, 655, 661), (658, 662, 649, 640), (644, 657, 662, 658), (657, 645, 659, 662), (655, 663, 657, 644), (646, 654, 663, 655), (654, 647, 656, 663), (652, 664, 654, 646), (642, 651, 664, 652), (651, 643, 653, 664), (648, 665, 651, 642), (640, 649, 665, 648), (649, 641, 650, 665), (691, 676, 669, 677), (690, 679, 673, 680), (689, 682, 671, 683), (688, 685, 667, 675), (687, 681, 670, 684), (686, 676, 667, 685), (682, 686, 685, 671), (673, 679, 686, 682), (679, 669, 676, 686), (674, 687, 684, 666), (668, 678, 687, 674), (678, 672, 681, 687), (684, 688, 675, 666), (670, 683, 688, 684), (683, 671, 685, 688), (681, 689, 683, 670), (672, 680, 689, 681), (680, 673, 682, 689), (678, 690, 680, 672), (668, 677, 690, 678), (677, 669, 679, 690), (674, 691, 677, 668), (666, 675, 691, 674), (675, 667, 676, 691), (717, 702, 695, 703), (716, 705, 699, 706), (715, 708, 697, 709), (714, 711, 693, 701), (713, 707, 696, 710), (712, 702, 693, 711), (708, 712, 711, 697), (699, 705, 712, 708), (705, 695, 702, 712), (700, 713, 710, 692), (694, 704, 713, 700), (704, 698, 707, 713), (710, 714, 701, 692), (696, 709, 714, 710), (709, 697, 711, 714), (707, 715, 709, 696), (698, 706, 715, 707), (706, 699, 708, 715), (704, 716, 706, 698), (694, 703, 716, 704), (703, 695, 705, 716), (700, 717, 703, 694), (692, 701, 717, 700), (701, 693, 702, 717), (743, 728, 721, 729), (742, 731, 725, 732), (741, 734, 723, 735), (740, 737, 719, 727), (739, 733, 722, 736), (738, 728, 719, 737), (734, 738, 737, 723), (725, 731, 738, 734), (731, 721, 728, 738), (726, 739, 736, 718), (720, 730, 739, 726), (730, 724, 733, 739), (736, 740, 727, 718), (722, 735, 740, 736), (735, 723, 737, 740), (733, 741, 735, 722), (724, 732, 741, 733), (732, 725, 734, 741), (730, 742, 732, 724), (720, 729, 742, 730), (729, 721, 731, 742), (726, 743, 729, 720), (718, 727, 743, 726), (727, 719, 728, 743), (769, 754, 747, 755), (768, 757, 751, 758), (767, 760, 749, 761), (766, 763, 745, 753), (765, 759, 748, 762), (764, 754, 745, 763), (760, 764, 763, 749), (751, 757, 764, 760), (757, 747, 754, 764), (752, 765, 762, 744), (746, 756, 765, 752), (756, 750, 759, 765), (762, 766, 753, 744), (748, 761, 766, 762), (761, 749, 763, 766), (759, 767, 761, 748), (750, 758, 767, 759), (758, 751, 760, 767), (756, 768, 758, 750), (746, 755, 768, 756), (755, 747, 757, 768), (752, 769, 755, 746), (744, 753, 769, 752), (753, 745, 754, 769), (795, 780, 773, 781), (794, 783, 777, 784), (793, 786, 775, 787), (792, 789, 771, 779), (791, 785, 774, 788), (790, 780, 771, 789), (786, 790, 789, 775), (777, 783, 790, 786), (783, 773, 780, 790), (778, 791, 788, 770), (772, 782, 791, 778), (782, 776, 785, 791), (788, 792, 779, 770), (774, 787, 792, 788), (787, 775, 789, 792), (785, 793, 787, 774), (776, 784, 793, 785), (784, 777, 786, 793), (782, 794, 784, 776), (772, 781, 794, 782), (781, 773, 783, 794), (778, 795, 781, 772), (770, 779, 795, 778), (779, 771, 780, 795), (821, 806, 799, 807), (820, 809, 803, 810), (819, 812, 801, 813), (818, 815, 797, 805), (817, 811, 800, 814), (816, 806, 797, 815), (812, 816, 815, 801), (803, 809, 816, 812), (809, 799, 806, 816), (804, 817, 814, 796), (798, 808, 817, 804), (808, 802, 811, 817), (814, 818, 805, 796), (800, 813, 818, 814), (813, 801, 815, 818), (811, 819, 813, 800), (802, 810, 819, 811), (810, 803, 812, 819), (808, 820, 810, 802), (798, 807, 820, 808), (807, 799, 809, 820), (804, 821, 807, 798), (796, 805, 821, 804), (805, 797, 806, 821), (847, 832, 825, 833), (846, 835, 829, 836), (845, 838, 827, 839), (844, 841, 823, 831), (843, 837, 826, 840), (842, 832, 823, 841), (838, 842, 841, 827), (829, 835, 842, 838), (835, 825, 832, 842), (830, 843, 840, 822), (824, 834, 843, 830), (834, 828, 837, 843), (840, 844, 831, 822), (826, 839, 844, 840), (839, 827, 841, 844), (837, 845, 839, 826), (828, 836, 845, 837), (836, 829, 838, 845), (834, 846, 836, 828), (824, 833, 846, 834), (833, 825, 835, 846), (830, 847, 833, 824), (822, 831, 847, 830), (831, 823, 832, 847)])
me_cube_173.polygons.foreach_set('material_index', [0, 0, 0, 0, 0, 0, 0, 0, 0, 0, 0, 0, 0, 0, 0, 0, 0, 0, 0, 0, 0, 0, 0, 0, 0, 0, 0, 0, 0, 0, 0, 0, 0, 0, 0, 0, 0, 0, 0, 0, 0, 0, 0, 0, 0, 0, 0, 0, 0, 0, 0, 0, 0, 0, 0, 0, 0, 0, 0, 0, 0, 0, 0, 0, 0, 0, 0, 0, 0, 0, 0, 0, 0, 0, 0, 0, 0, 0, 0, 0, 0, 0, 0, 0, 0, 0, 0, 0, 0, 0, 0, 0, 0, 0, 0, 0, 0, 0, 0, 0, 0, 0, 0, 0, 0, 0, 0, 0, 0, 0, 0, 0, 0, 0, 0, 0, 0, 0, 0, 0, 0, 0, 0, 0, 0, 0, 0, 0, 0, 0, 0, 0, 0, 0, 0, 0, 0, 0, 0, 0, 0, 0, 0, 0, 0, 0, 0, 0, 0, 0, 0, 0, 0, 0, 0, 0, 0, 0, 0, 0, 0, 0, 0, 0, 0, 0, 0, 0, 0, 0, 0, 0, 0, 0, 0, 0, 0, 0, 0, 0, 0, 0, 0, 0, 0, 0, 0, 0, 0, 0, 0, 0, 0, 0, 0, 0, 0, 0, 0, 0, 0, 0, 0, 0, 0, 0, 0, 0, 0, 0, 0, 0, 0, 1, 1, 1, 1, 1, 1, 1, 1, 1, 1, 1, 1, 1, 1, 1, 1, 1, 1, 1, 1, 1, 1, 1, 1, 1, 1, 1, 1, 1, 1, 1, 1, 1, 1, 1, 1, 1, 1, 1, 1, 1, 1, 1, 1, 1, 1, 1, 1, 1, 1, 1, 1, 1, 1, 1, 1, 1, 1, 1, 1, 1, 1, 1, 1, 1, 1, 1, 1, 1, 1, 1, 1, 1, 1, 1, 1, 1, 1, 1, 1, 1, 1, 1, 1, 1, 1, 1, 1, 1, 1, 1, 1, 1, 1, 1, 1, 1, 1, 1, 1, 1, 1, 1, 1, 1, 1, 1, 1, 1, 1, 1, 1, 1, 1, 1, 1, 1, 1, 1, 1, 1, 1, 1, 1, 1, 1, 1, 1, 1, 1, 1, 1, 1, 1, 1, 1, 1, 1, 1, 1, 1, 1, 1, 1, 1, 1, 1, 1, 1, 1, 1, 1, 1, 1, 1, 1, 1, 1, 1, 1, 1, 1, 1, 1, 1, 1, 1, 1, 1, 1, 1, 1, 1, 1, 1, 1, 1, 1, 1, 1, 1, 1, 1, 1, 1, 1, 1, 1, 1, 1, 1, 1, 1, 1, 1, 1, 1, 1, 1, 1, 1, 1, 1, 1, 1, 1, 1, 1, 1, 1, 1, 1, 1, 1, 1, 1, 1, 1, 1, 1, 1, 1, 1, 1, 1, 1, 1, 1, 1, 1, 1, 1, 1, 1, 1, 1, 1, 1, 1, 1, 1, 1, 1, 1, 1, 1, 1, 1, 1, 1, 1, 1, 1, 1, 1, 1, 1, 1, 1, 1, 1, 1, 1, 1, 1, 1, 1, 1, 1, 1, 1, 1, 1, 1, 1, 1, 1, 1, 1, 1, 1, 1, 1, 1, 1, 1, 1, 1, 1, 1, 1, 1, 1, 1, 1, 1, 1, 1, 1, 1, 1, 1, 1, 1, 1, 1, 1, 1, 1, 1, 1, 1, 1, 1, 1, 1, 1, 1, 1, 1, 1, 1, 1, 1, 1, 1, 1, 1, 1, 1, 1, 1, 1, 1, 1, 1, 1, 1, 1, 1, 1, 1, 1, 1, 1, 1, 1, 1, 1, 1, 1, 1, 1, 1, 1, 1, 1, 1, 1, 1, 1, 1, 1, 1, 1, 1, 1, 1, 1, 1, 1, 1, 1, 1, 1, 1, 1, 1, 1, 1, 1, 1, 1, 1, 1, 1, 1, 1, 1, 1, 1, 1, 1, 1, 1, 1, 1, 1, 1, 1, 1, 1, 1, 1, 1, 1, 1, 1, 1, 1, 1, 1, 1, 1, 1, 1, 1, 1, 1, 1, 1, 1, 1, 1, 1, 1, 1, 1, 1, 1, 1, 1, 1, 1, 1, 1, 1, 1, 1, 1, 1, 1, 1, 1, 1, 1, 1, 1, 1, 1, 1, 1, 1, 1, 1, 1, 1, 1, 1, 1, 1, 1, 1, 1, 1, 1, 1, 1, 1, 1, 1, 1, 1, 1, 1, 1, 1, 1, 1, 1, 1, 1, 1, 1, 1, 1, 1, 1, 1, 1, 1, 1, 1, 1, 1, 1, 1, 1, 1, 1, 1, 1, 1, 1])
_uv = me_cube_173.uv_layers.new(name='UVMap')
_uv.uv.foreach_set('vector', [0.1342, 0.7399, 0.137, 0.75, 0.1251, 0.7405, 0.6171, 0.9999, 0.6158, 0.9901, 0.625, 0.9892, 0.1251, 0.5082, 0.1348, 0.5, 0.1343, 0.51, 0.625, 0.2504, 0.6158, 0.2601, 0.6163, 0.2401, 0.3847, 0.741, 0.3825, 0.759, 0.3648, 0.7406, 0.6338, 0.7425, 0.6148, 0.76, 0.6147, 0.7407, 0.3825, 0.4917, 0.3846, 0.5091, 0.3653, 0.5092, 0.634, 0.5091, 0.6154, 0.512, 0.6147, 0.4899, 0.1253, 0.6342, 0.1253, 0.6157, 0.1336, 0.6151, 0.1335, 0.6351, 0.5089, 0.009089, 0.4904, 0.008988, 0.4907, 0.0, 0.5, 0.0008711, 0.6161, 0.1347, 0.616, 0.1147, 0.6248, 0.1152, 0.6249, 0.133, 0.4891, 0.2406, 0.5087, 0.2406, 0.5092, 0.2601, 0.4894, 0.26, 0.2416, 0.5, 0.2593, 0.5, 0.2596, 0.5105, 0.2408, 0.5109, 0.6133, 0.3849, 0.6136, 0.3649, 0.625, 0.367, 0.625, 0.3838, 0.4907, 0.4911, 0.5104, 0.4907, 0.5096, 0.5112, 0.4903, 0.5105, 0.3857, 0.6158, 0.3858, 0.6341, 0.3644, 0.6344, 0.3645, 0.6159, 0.6155, 0.6343, 0.6157, 0.613, 0.6355, 0.613, 0.6355, 0.6349, 0.4903, 0.7417, 0.5103, 0.7416, 0.5102, 0.7605, 0.4899, 0.7607, 0.2586, 0.75, 0.2425, 0.75, 0.2408, 0.7401, 0.26, 0.7403, 0.6158, 0.8847, 0.6156, 0.865, 0.625, 0.864, 0.625, 0.8825, 0.7598, 0.6358, 0.7395, 0.6356, 0.7395, 0.6134, 0.7599, 0.6137, 0.2606, 0.6347, 0.2415, 0.6349, 0.2414, 0.6141, 0.2605, 0.6145, 0.5093, 0.8849, 0.4884, 0.8847, 0.4882, 0.8643, 0.5094, 0.8645, 0.5095, 0.6334, 0.4893, 0.6334, 0.4892, 0.6143, 0.5093, 0.6138, 0.5094, 0.3649, 0.5114, 0.3649, 0.5118, 0.3842, 0.5088, 0.3842, 0.1335, 0.6351, 0.1342, 0.7399, 0.1251, 0.7405, 0.1253, 0.6342, 0.5092, 0.9901, 0.6158, 0.9901, 0.6171, 0.9999, 0.5103, 1.0, 0.6249, 0.133, 0.625, 0.2504, 0.6163, 0.2401, 0.6161, 0.1347, 0.4894, 0.26, 0.3855, 0.2597, 0.3859, 0.2402, 0.4891, 0.2406, 0.2408, 0.5109, 0.1343, 0.51, 0.1348, 0.5, 0.2416, 0.5, 0.625, 0.3838, 0.634, 0.5091, 0.6147, 0.4899, 0.6133, 0.3849, 0.4903, 0.5105, 0.3846, 0.5091, 0.3825, 0.4917, 0.4907, 0.4911, 0.3645, 0.6159, 0.3653, 0.5092, 0.3846, 0.5091, 0.3857, 0.6158, 0.6355, 0.6349, 0.6338, 0.7425, 0.6147, 0.7407, 0.6155, 0.6343, 0.4899, 0.7607, 0.3825, 0.759, 0.3847, 0.741, 0.4903, 0.7417, 0.26, 0.7403, 0.3648, 0.7406, 0.3825, 0.759, 0.2586, 0.75, 0.625, 0.8825, 0.625, 0.9892, 0.6158, 0.9901, 0.6158, 0.8847, 0.1343, 0.51, 0.1336, 0.6151, 0.1253, 0.6157, 0.1251, 0.5082, 0.3869, 0.0, 0.4907, 0.0, 0.4904, 0.008988, 0.3845, 0.009789, 0.625, 0.012, 0.6248, 0.1152, 0.616, 0.1147, 0.6159, 0.01032, 0.6158, 0.2601, 0.5092, 0.2601, 0.5087, 0.2406, 0.6163, 0.2401, 0.3653, 0.5092, 0.2596, 0.5105, 0.2593, 0.5, 0.3825, 0.4917, 0.625, 0.2504, 0.625, 0.367, 0.6136, 0.3649, 0.6158, 0.2601, 0.6154, 0.512, 0.5096, 0.5112, 0.5104, 0.4907, 0.6147, 0.4899, 0.3648, 0.7406, 0.3644, 0.6344, 0.3858, 0.6341, 0.3847, 0.741, 0.634, 0.5091, 0.6355, 0.613, 0.6157, 0.613, 0.6154, 0.512, 0.6148, 0.76, 0.5102, 0.7605, 0.5103, 0.7416, 0.6147, 0.7407, 0.1342, 0.7399, 0.2408, 0.7401, 0.2425, 0.75, 0.137, 0.75, 0.6338, 0.7425, 0.625, 0.864, 0.6156, 0.865, 0.6148, 0.76, 0.7598, 0.6493, 0.7598, 0.7392, 0.7399, 0.7395, 0.7395, 0.6356, 0.7598, 0.6358, 0.7598, 0.6473, 0.7573, 0.6493, 0.7601, 0.5113, 0.7599, 0.6137, 0.7395, 0.6134, 0.7395, 0.5116, 0.7395, 0.6356, 0.6355, 0.6349, 0.6355, 0.613, 0.7395, 0.6134, 0.7598, 0.6358, 0.7599, 0.6137, 0.7688, 0.6138, 0.7687, 0.6156, 0.7646, 0.6358, 0.8651, 0.6147, 0.8652, 0.6358, 0.7773, 0.6358, 0.7777, 0.6175, 0.7778, 0.6139, 0.2606, 0.6347, 0.26, 0.7403, 0.2408, 0.7401, 0.2415, 0.6349, 0.2596, 0.5105, 0.2605, 0.6145, 0.2414, 0.6141, 0.2408, 0.5109, 0.173, 0.635, 0.1335, 0.6351, 0.1336, 0.6151, 0.1731, 0.6148, 0.1731, 0.6222, 0.2415, 0.6349, 0.1906, 0.635, 0.1821, 0.6238, 0.1868, 0.6146, 0.2414, 0.6141, 0.3644, 0.6344, 0.2606, 0.6347, 0.2605, 0.6145, 0.3645, 0.6159, 0.5093, 0.8849, 0.5092, 0.9901, 0.4902, 0.9903, 0.4884, 0.8847, 0.5102, 0.7605, 0.5094, 0.8645, 0.4882, 0.8643, 0.4899, 0.7607, 0.4884, 0.8847, 0.3867, 0.8847, 0.3866, 0.8648, 0.4882, 0.8643, 0.6158, 0.8847, 0.5093, 0.8849, 0.5094, 0.8645, 0.6156, 0.865, 0.5095, 0.6334, 0.5103, 0.7416, 0.4903, 0.7417, 0.4893, 0.6334, 0.5096, 0.5112, 0.5093, 0.6138, 0.4892, 0.6143, 0.4903, 0.5105, 0.4893, 0.6334, 0.3858, 0.6341, 0.3857, 0.6158, 0.4892, 0.6143, 0.6155, 0.6343, 0.5095, 0.6334, 0.5093, 0.6138, 0.6157, 0.613, 0.5118, 0.3842, 0.5104, 0.4907, 0.4907, 0.4911, 0.4909, 0.3946, 0.5095, 0.3949, 0.5088, 0.3842, 0.5092, 0.2601, 0.5114, 0.3649, 0.5094, 0.3649, 0.5111, 0.3527, 0.4928, 0.3529, 0.4904, 0.3529, 0.4894, 0.26, 0.3841, 0.3842, 0.3843, 0.3654, 0.4674, 0.3651, 0.4671, 0.3798, 0.467, 0.384, 0.6133, 0.3849, 0.5118, 0.3842, 0.5114, 0.3649, 0.6136, 0.3649, 0.5087, 0.2406, 0.4891, 0.2406, 0.4895, 0.139, 0.5081, 0.1389, 0.5089, 0.1389, 0.4904, 0.008988, 0.5089, 0.009089, 0.509, 0.09939, 0.4929, 0.09954, 0.4899, 0.09955, 0.4819, 0.1344, 0.3855, 0.1347, 0.3852, 0.1152, 0.482, 0.116, 0.616, 0.1147, 0.6161, 0.1347, 0.5239, 0.1344, 0.5237, 0.1183, 0.5237, 0.1158, 0.4623, 0.08285, 0.4899, 0.09955, 0.4816, 0.09954, 0.452, 0.08284, 0.482, 0.116, 0.3852, 0.1152, 0.3845, 0.009789, 0.4904, 0.008988, 0.4899, 0.09955, 0.4623, 0.08285, 0.4616, 0.04328, 0.4191, 0.0406, 0.4182, 0.08294, 0.452, 0.08284, 0.4816, 0.09954, 0.4614, 0.9612, 0.4902, 0.9903, 0.385, 0.9903, 0.3867, 0.8847, 0.4134, 0.915, 0.4171, 0.9571, 0.422, 0.9157, 0.4134, 0.915, 0.3867, 0.8847, 0.4884, 0.8847, 0.4902, 0.9903, 0.4614, 0.9612, 0.4616, 0.9562, 0.4629, 0.919, 0.1906, 0.635, 0.2415, 0.6349, 0.2408, 0.7401, 0.1342, 0.7399, 0.1335, 0.6351, 0.173, 0.635, 0.1729, 0.6482, 0.1727, 0.667, 0.1725, 0.6767, 0.1718, 0.7109, 0.1993, 0.7103, 0.1943, 0.6981, 0.1923, 0.6669, 0.1913, 0.6482, 0.1913, 0.6482, 0.1923, 0.6669, 0.1727, 0.667, 0.1729, 0.6482, 0.578, 0.03736, 0.6159, 0.01032, 0.616, 0.1147, 0.5237, 0.1158, 0.5231, 0.09917, 0.5394, 0.08195, 0.5792, 0.08102, 0.579, 0.07307, 0.5394, 0.08195, 0.5231, 0.09917, 0.509, 0.09939, 0.5089, 0.009089, 0.6159, 0.01032, 0.578, 0.03736, 0.5462, 0.0411, 0.538, 0.04197, 0.5849, 0.9136, 0.6158, 0.8847, 0.6158, 0.9901, 0.5092, 0.9901, 0.5401, 0.9608, 0.5809, 0.9566, 0.581, 0.9556, 0.5401, 0.9608, 0.5092, 0.9901, 0.5093, 0.8849, 0.6158, 0.8847, 0.5849, 0.9136, 0.5443, 0.9176, 0.5441, 0.9192, 0.8652, 0.6358, 0.8652, 0.7392, 0.7598, 0.7392, 0.7598, 0.6493, 0.7738, 0.6494, 0.7759, 0.6495, 0.7773, 0.6358, 0.7598, 0.6473, 0.7598, 0.6358, 0.7646, 0.6358, 0.764, 0.6399, 0.4154, 0.161, 0.3855, 0.1347, 0.4819, 0.1344, 0.4818, 0.1394, 0.4617, 0.1582, 0.4895, 0.139, 0.4891, 0.2406, 0.3859, 0.2402, 0.3855, 0.1347, 0.4154, 0.161, 0.4135, 0.2033, 0.4609, 0.1994, 0.4617, 0.1582, 0.4818, 0.1394, 0.3843, 0.3654, 0.3855, 0.2597, 0.4894, 0.26, 0.4904, 0.3529, 0.4809, 0.3533, 0.4684, 0.3536, 0.4674, 0.3651, 0.2123, 0.5356, 0.2408, 0.5109, 0.2414, 0.6141, 0.1868, 0.6146, 0.1828, 0.6036, 0.1754, 0.5843, 0.1725, 0.5774, 0.1727, 0.5844, 0.173, 0.6037, 0.1731, 0.6148, 0.1336, 0.6151, 0.1343, 0.51, 0.1973, 0.5371, 0.212, 0.5429, 0.1343, 0.51, 0.2408, 0.5109, 0.2123, 0.5356, 0.1973, 0.5371, 0.1828, 0.6036, 0.173, 0.6037, 0.1727, 0.5844, 0.1754, 0.5843, 0.7688, 0.6138, 0.7599, 0.6137, 0.7601, 0.5113, 0.8649, 0.5104, 0.8651, 0.6147, 0.7778, 0.6139, 0.7771, 0.6016, 0.7678, 0.6013, 0.5403, 0.1629, 0.5238, 0.1397, 0.5239, 0.1344, 0.5403, 0.1583, 0.5403, 0.1583, 0.5239, 0.1344, 0.6161, 0.1347, 0.6163, 0.2401, 0.5087, 0.2406, 0.5089, 0.1389, 0.5143, 0.1392, 0.5238, 0.1397, 0.5403, 0.1629, 0.5398, 0.1997, 0.5779, 0.2033, 0.578, 0.1995, 0.5794, 0.1607, 0.582, 0.3338, 0.6136, 0.3649, 0.5114, 0.3649, 0.5339, 0.3336, 0.5114, 0.3649, 0.5092, 0.2601, 0.6158, 0.2601, 0.6136, 0.3649, 0.582, 0.3338, 0.5785, 0.289, 0.5375, 0.2888, 0.5339, 0.3336, 0.3858, 0.6341, 0.4893, 0.6334, 0.4903, 0.7417, 0.3847, 0.741, 0.4882, 0.8643, 0.3866, 0.8648, 0.4107, 0.8333, 0.4576, 0.8365, 0.4607, 0.8368, 0.4107, 0.8333, 0.3866, 0.8648, 0.3825, 0.759, 0.4899, 0.7607, 0.4882, 0.8643, 0.4607, 0.8368, 0.4555, 0.7899, 0.4104, 0.7875, 0.4104, 0.7896, 0.2606, 0.6347, 0.3644, 0.6344, 0.3648, 0.7406, 0.26, 0.7403, 0.7385, 0.65, 0.7399, 0.7395, 0.6338, 0.7425, 0.6355, 0.6349, 0.7395, 0.6356, 0.7328, 0.6387, 0.7318, 0.6506, 0.7395, 0.6356, 0.7399, 0.7395, 0.7385, 0.65, 0.7328, 0.6387, 0.5812, 0.7154, 0.6147, 0.7407, 0.5103, 0.7416, 0.5362, 0.7105, 0.5362, 0.7105, 0.5103, 0.7416, 0.5095, 0.6334, 0.6155, 0.6343, 0.6147, 0.7407, 0.5812, 0.7154, 0.5814, 0.7062, 0.5819, 0.6755, 0.55, 0.6741, 0.5394, 0.6736, 0.583, 0.7881, 0.6148, 0.76, 0.6156, 0.865, 0.5094, 0.8645, 0.5102, 0.7605, 0.5382, 0.7901, 0.5439, 0.8357, 0.5841, 0.8323, 0.5855, 0.8322, 0.5413, 0.79, 0.5382, 0.7901, 0.5102, 0.7605, 0.6148, 0.76, 0.583, 0.7881, 0.4676, 0.3953, 0.4515, 0.4144, 0.4514, 0.4126, 0.4675, 0.3942, 0.4909, 0.3946, 0.4907, 0.4911, 0.3825, 0.4917, 0.3841, 0.3842, 0.467, 0.384, 0.4675, 0.3942, 0.4514, 0.4126, 0.4116, 0.414, 0.4116, 0.4142, 0.4126, 0.455, 0.4491, 0.4523, 0.4534, 0.4521, 0.4515, 0.4144, 0.4676, 0.3953, 0.46, 0.5932, 0.4892, 0.6143, 0.3857, 0.6158, 0.4132, 0.5869, 0.4132, 0.5869, 0.3857, 0.6158, 0.3846, 0.5091, 0.4903, 0.5105, 0.4892, 0.6143, 0.46, 0.5932, 0.4596, 0.5832, 0.4578, 0.5477, 0.4238, 0.547, 0.4145, 0.5467, 0.2596, 0.5105, 0.3653, 0.5092, 0.3645, 0.6159, 0.2605, 0.6145, 0.2872, 0.5749, 0.3006, 0.5821, 0.3229, 0.5821, 0.3322, 0.5821, 0.3317, 0.5416, 0.2889, 0.5367, 0.2596, 0.5105, 0.2889, 0.5367, 0.2885, 0.5467, 0.2872, 0.5749, 0.2605, 0.6145, 0.634, 0.5091, 0.7395, 0.5116, 0.7395, 0.6134, 0.6355, 0.613, 0.5118, 0.3842, 0.6133, 0.3849, 0.6147, 0.4899, 0.5104, 0.4907, 0.5096, 0.5112, 0.6154, 0.512, 0.6157, 0.613, 0.5093, 0.6138, 0.3856, 0.0, 0.375, 0.0, 0.375, 0.25, 0.3826, 0.25, 0.3824, 0.1862, 0.3825, 0.1676, 0.3851, 0.07256, 0.3826, 0.25, 0.375, 0.25, 0.375, 0.3033, 0.3792, 0.75, 0.375, 0.6867, 0.375, 0.75, 0.375, 0.75, 0.375, 0.7866, 0.3792, 0.75, 0.375, 0.8921, 0.375, 1.0, 0.3856, 1.0, 0.3839, 0.988, 0.3757, 0.9064, 0.125, 0.5, 0.125, 0.75, 0.2329, 0.75, 0.2197, 0.7396, 0.1992, 0.7003, 0.1981, 0.6784, 0.177, 0.5734, 0.1768, 0.5642, 0.1783, 0.5, 0.3384, 0.75, 0.375, 0.75, 0.375, 0.6867, 0.625, 0.03922, 0.625, 0.0, 0.6237, 0.0, 0.6214, 0.5, 0.625, 0.5, 0.625, 0.4081, 0.6214, 0.5, 0.625, 0.5384, 0.625, 0.5, 0.6237, 1.0, 0.625, 1.0, 0.625, 0.9822, 0.7169, 0.5, 0.625, 0.5, 0.625, 0.5384, 0.8572, 0.75, 0.875, 0.75, 0.875, 0.7108, 0.6054, 0.25, 0.625, 0.25, 0.625, 0.03959, 0.609, 0.1941, 0.6016, 0.5, 0.625, 0.5, 0.625, 0.25, 0.6054, 0.25, 0.6176, 0.75, 0.625, 0.75, 0.625, 0.5, 0.6016, 0.5, 0.625, 0.9238, 0.625, 0.75, 0.6176, 0.75, 0.6184, 0.8011, 0.875, 0.7104, 0.875, 0.5, 0.625, 0.5, 0.625, 0.75, 0.7988, 0.75, 0.6202, 0.25, 0.625, 0.25, 0.625, 0.0, 0.6135, 0.0, 0.6139, 0.07536, 0.6201, 0.1476, 0.6182, 0.1893, 0.625, 0.3163, 0.625, 0.25, 0.6202, 0.25, 0.6135, 1.0, 0.625, 1.0, 0.625, 0.8758, 0.7551, 0.6743, 0.7508, 0.75, 0.875, 0.75, 0.875, 0.5, 0.8087, 0.5, 0.7813, 0.5604, 0.8135, 0.6117, 0.6129, 0.25, 0.625, 0.25, 0.625, 0.0, 0.6006, 0.0, 0.6127, 0.1945, 0.625, 0.3802, 0.625, 0.25, 0.6129, 0.25, 0.6006, 1.0, 0.625, 1.0, 0.625, 0.8291, 0.7348, 0.6793, 0.7041, 0.75, 0.875, 0.75, 0.875, 0.5, 0.7448, 0.5, 0.375, 0.0, 0.375, 0.25, 0.625, 0.25, 0.625, 0.0, 0.625, 0.25, 0.375, 0.25, 0.375, 0.265, 0.4374, 0.2638, 0.625, 0.2691, 0.375, 0.9798, 0.375, 1.0, 0.625, 1.0, 0.625, 0.9847, 0.14, 0.5, 0.125, 0.5, 0.125, 0.75, 0.1452, 0.75, 0.8597, 0.75, 0.875, 0.75, 0.875, 0.5, 0.8559, 0.5, 0.8609, 0.6919, 0.375, 0.0, 0.375, 0.25, 0.625, 0.25, 0.625, 0.0, 0.625, 0.25, 0.375, 0.25, 0.375, 0.2998, 0.4289, 0.2983, 0.625, 0.3148, 0.375, 0.9617, 0.375, 1.0, 0.625, 1.0, 0.625, 0.9686, 0.125, 0.5, 0.125, 0.75, 0.1633, 0.75, 0.1748, 0.5, 0.875, 0.75, 0.875, 0.5, 0.8102, 0.5, 0.841, 0.6944, 0.8436, 0.75, 0.375, 0.5, 0.625, 0.5, 0.625, 0.4823, 0.375, 0.466, 0.375, 0.5, 0.375, 0.75, 0.625, 0.75, 0.625, 0.5, 0.4267, 0.7668, 0.625, 0.7857, 0.625, 0.75, 0.375, 0.75, 0.375, 0.7702, 0.3548, 0.75, 0.375, 0.75, 0.375, 0.5, 0.341, 0.5, 0.6427, 0.5, 0.625, 0.5, 0.625, 0.75, 0.6607, 0.75, 0.6401, 0.5455, 0.375, 0.5, 0.625, 0.5, 0.625, 0.4656, 0.375, 0.4628, 0.375, 0.5, 0.375, 0.75, 0.625, 0.75, 0.625, 0.5, 0.625, 0.75, 0.375, 0.75, 0.375, 0.7983, 0.625, 0.7803, 0.3267, 0.75, 0.375, 0.75, 0.375, 0.5, 0.3378, 0.5, 0.3261, 0.7228, 0.625, 0.5, 0.625, 0.75, 0.6553, 0.75, 0.6606, 0.5219, 0.6594, 0.5, 0.4164, 0.432, 0.375, 0.4281, 0.375, 0.5, 0.625, 0.5, 0.625, 0.4465, 0.5649, 0.4422, 0.5301, 0.4418, 0.5254, 0.4416, 0.375, 0.5, 0.375, 0.75, 0.625, 0.75, 0.625, 0.5, 0.625, 0.797, 0.625, 0.75, 0.375, 0.75, 0.375, 0.8151, 0.4224, 0.8108, 0.4404, 0.8113, 0.5367, 0.8028, 0.3099, 0.75, 0.375, 0.75, 0.375, 0.5, 0.3031, 0.5, 0.3013, 0.5306, 0.3017, 0.6448, 0.6778, 0.5319, 0.6785, 0.5, 0.625, 0.5, 0.625, 0.75, 0.672, 0.75, 0.6777, 0.6458, 0.6773, 0.6304, 0.375, 0.5, 0.625, 0.5, 0.625, 0.4331, 0.5668, 0.4279, 0.375, 0.4083, 0.375, 0.5, 0.375, 0.75, 0.625, 0.75, 0.625, 0.5, 0.625, 0.75, 0.375, 0.75, 0.375, 0.8211, 0.625, 0.7986, 0.3039, 0.75, 0.375, 0.75, 0.375, 0.5, 0.2833, 0.5, 0.6919, 0.5, 0.625, 0.5, 0.625, 0.75, 0.6736, 0.75, 0.375, 0.4183, 0.375, 0.5, 0.625, 0.5, 0.625, 0.4398, 0.375, 0.5, 0.375, 0.75, 0.625, 0.75, 0.625, 0.5, 0.625, 0.75, 0.375, 0.75, 0.375, 0.8488, 0.625, 0.8254, 0.375, 0.75, 0.375, 0.5, 0.2933, 0.5, 0.2762, 0.75, 0.6852, 0.5, 0.625, 0.5, 0.625, 0.75, 0.7004, 0.75, 0.625, 0.04556, 0.625, 0.0, 0.375, 0.0, 0.375, 0.07275, 0.375, 0.7196, 0.375, 0.75, 0.625, 0.75, 0.625, 0.7473, 0.625, 1.0, 0.625, 0.75, 0.375, 0.75, 0.375, 1.0, 0.125, 0.6773, 0.125, 0.75, 0.375, 0.75, 0.375, 0.7196, 0.625, 0.75, 0.875, 0.75, 0.875, 0.7044, 0.625, 0.7473, 0.5232, 0.02724, 0.625, 0.02409, 0.625, 0.0, 0.375, 0.0, 0.375, 0.01479, 0.4526, 0.01921, 0.5099, 0.02709, 0.375, 0.75, 0.625, 0.75, 0.625, 0.7412, 0.5223, 0.738, 0.375, 0.7428, 0.625, 1.0, 0.625, 0.75, 0.375, 0.75, 0.375, 1.0, 0.125, 0.7352, 0.125, 0.75, 0.375, 0.75, 0.375, 0.7428, 0.3682, 0.7432, 0.3034, 0.7474, 0.2785, 0.7489, 0.1908, 0.7431, 0.6936, 0.7453, 0.625, 0.7412, 0.625, 0.75, 0.875, 0.75, 0.875, 0.7259, 0.8069, 0.7383, 0.625, 0.01051, 0.625, 0.0, 0.375, 0.0, 0.375, 0.002318, 0.5986, 0.7244, 0.375, 0.7085, 0.375, 0.75, 0.625, 0.75, 0.625, 0.7236, 0.625, 1.0, 0.625, 0.75, 0.375, 0.75, 0.375, 1.0, 0.125, 0.7477, 0.125, 0.75, 0.375, 0.75, 0.375, 0.7085, 0.126, 0.7476, 0.625, 0.75, 0.875, 0.75, 0.875, 0.7395, 0.8638, 0.7388, 0.625, 0.7236, 0.375, 0.25, 0.625, 0.25, 0.625, 0.2404, 0.375, 0.1973, 0.625, 0.25, 0.375, 0.25, 0.375, 0.5, 0.625, 0.5, 0.625, 0.5, 0.375, 0.5, 0.375, 0.5414, 0.625, 0.5105, 0.375, 0.5414, 0.375, 0.5, 0.125, 0.5, 0.125, 0.5527, 0.3661, 0.5414, 0.875, 0.5, 0.625, 0.5, 0.625, 0.5105, 0.8692, 0.5094, 0.875, 0.5096, 0.375, 0.25, 0.625, 0.25, 0.625, 0.2284, 0.6171, 0.227, 0.375, 0.1981, 0.625, 0.25, 0.375, 0.25, 0.375, 0.5, 0.625, 0.5, 0.625, 0.5, 0.375, 0.5, 0.375, 0.5654, 0.3928, 0.5633, 0.625, 0.5225, 0.375, 0.5654, 0.375, 0.5, 0.125, 0.5, 0.125, 0.5519, 0.875, 0.5216, 0.875, 0.5, 0.625, 0.5, 0.625, 0.5225, 0.375, 0.2005, 0.375, 0.25, 0.625, 0.25, 0.625, 0.1747, 0.375, 0.25, 0.375, 0.5, 0.625, 0.5, 0.625, 0.25, 0.625, 0.5713, 0.625, 0.5, 0.375, 0.5, 0.375, 0.5529, 0.4183, 0.5574, 0.375, 0.5529, 0.375, 0.5, 0.125, 0.5, 0.125, 0.5495, 0.875, 0.5, 0.625, 0.5, 0.625, 0.5713, 0.845, 0.5757, 0.875, 0.5753, 0.375, 0.1696, 0.375, 0.25, 0.625, 0.25, 0.625, 0.162, 0.6095, 0.1614, 0.375, 0.25, 0.375, 0.5, 0.625, 0.5, 0.625, 0.25, 0.625, 0.5, 0.375, 0.5, 0.375, 0.6127, 0.625, 0.6021, 0.375, 0.6127, 0.375, 0.5, 0.125, 0.5, 0.125, 0.5804, 0.3637, 0.6121, 0.875, 0.588, 0.875, 0.5, 0.625, 0.5, 0.625, 0.6021, 0.5, 0.125, 0.625, 0.125, 0.625, 0.25, 0.5, 0.25, 0.5, 0.375, 0.625, 0.375, 0.625, 0.5, 0.5, 0.5, 0.5, 0.625, 0.625, 0.625, 0.625, 0.75, 0.5, 0.75, 0.5, 0.875, 0.625, 0.875, 0.625, 1.0, 0.5, 1.0, 0.25, 0.625, 0.375, 0.625, 0.375, 0.75, 0.25, 0.75, 0.75, 0.625, 0.875, 0.625, 0.875, 0.75, 0.75, 0.75, 0.625, 0.625, 0.75, 0.625, 0.75, 0.75, 0.625, 0.75, 0.625, 0.5, 0.75, 0.5, 0.75, 0.625, 0.625, 0.625, 0.75, 0.5, 0.875, 0.5, 0.875, 0.625, 0.75, 0.625, 0.125, 0.625, 0.25, 0.625, 0.25, 0.75, 0.125, 0.75, 0.125, 0.5, 0.25, 0.5, 0.25, 0.625, 0.125, 0.625, 0.25, 0.5, 0.375, 0.5, 0.375, 0.625, 0.25, 0.625, 0.375, 0.875, 0.5, 0.875, 0.5, 1.0, 0.375, 1.0, 0.375, 0.75, 0.5, 0.75, 0.5, 0.875, 0.375, 0.875, 0.5, 0.75, 0.625, 0.75, 0.625, 0.875, 0.5, 0.875, 0.375, 0.625, 0.5, 0.625, 0.5, 0.75, 0.375, 0.75, 0.375, 0.5, 0.5, 0.5, 0.5, 0.625, 0.375, 0.625, 0.5, 0.5, 0.625, 0.5, 0.625, 0.625, 0.5, 0.625, 0.375, 0.375, 0.5, 0.375, 0.5, 0.5, 0.375, 0.5, 0.375, 0.25, 0.5, 0.25, 0.5, 0.375, 0.375, 0.375, 0.5, 0.25, 0.625, 0.25, 0.625, 0.375, 0.5, 0.375, 0.375, 0.125, 0.5, 0.125, 0.5, 0.25, 0.375, 0.25, 0.375, 0.0, 0.5, 0.0, 0.5, 0.125, 0.375, 0.125, 0.5, 0.0, 0.625, 0.0, 0.625, 0.125, 0.5, 0.125, 0.5, 0.125, 0.625, 0.125, 0.625, 0.25, 0.5, 0.25, 0.5, 0.375, 0.625, 0.375, 0.625, 0.5, 0.5, 0.5, 0.5, 0.625, 0.625, 0.625, 0.625, 0.75, 0.5, 0.75, 0.5, 0.875, 0.625, 0.875, 0.625, 1.0, 0.5, 1.0, 0.25, 0.625, 0.375, 0.625, 0.375, 0.75, 0.25, 0.75, 0.75, 0.625, 0.875, 0.625, 0.875, 0.75, 0.75, 0.75, 0.625, 0.625, 0.75, 0.625, 0.75, 0.75, 0.625, 0.75, 0.625, 0.5, 0.75, 0.5, 0.75, 0.625, 0.625, 0.625, 0.75, 0.5, 0.875, 0.5, 0.875, 0.625, 0.75, 0.625, 0.125, 0.625, 0.25, 0.625, 0.25, 0.75, 0.125, 0.75, 0.125, 0.5, 0.25, 0.5, 0.25, 0.625, 0.125, 0.625, 0.25, 0.5, 0.375, 0.5, 0.375, 0.625, 0.25, 0.625, 0.375, 0.875, 0.5, 0.875, 0.5, 1.0, 0.375, 1.0, 0.375, 0.75, 0.5, 0.75, 0.5, 0.875, 0.375, 0.875, 0.5, 0.75, 0.625, 0.75, 0.625, 0.875, 0.5, 0.875, 0.375, 0.625, 0.5, 0.625, 0.5, 0.75, 0.375, 0.75, 0.375, 0.5, 0.5, 0.5, 0.5, 0.625, 0.375, 0.625, 0.5, 0.5, 0.625, 0.5, 0.625, 0.625, 0.5, 0.625, 0.375, 0.375, 0.5, 0.375, 0.5, 0.5, 0.375, 0.5, 0.375, 0.25, 0.5, 0.25, 0.5, 0.375, 0.375, 0.375, 0.5, 0.25, 0.625, 0.25, 0.625, 0.375, 0.5, 0.375, 0.375, 0.125, 0.5, 0.125, 0.5, 0.25, 0.375, 0.25, 0.375, 0.0, 0.5, 0.0, 0.5, 0.125, 0.375, 0.125, 0.5, 0.0, 0.625, 0.0, 0.625, 0.125, 0.5, 0.125, 0.5, 0.125, 0.625, 0.125, 0.625, 0.25, 0.5, 0.25, 0.5, 0.375, 0.625, 0.375, 0.625, 0.5, 0.5, 0.5, 0.5, 0.625, 0.625, 0.625, 0.625, 0.75, 0.5, 0.75, 0.5, 0.875, 0.625, 0.875, 0.625, 1.0, 0.5, 1.0, 0.25, 0.625, 0.375, 0.625, 0.375, 0.75, 0.25, 0.75, 0.75, 0.625, 0.875, 0.625, 0.875, 0.75, 0.75, 0.75, 0.625, 0.625, 0.75, 0.625, 0.75, 0.75, 0.625, 0.75, 0.625, 0.5, 0.75, 0.5, 0.75, 0.625, 0.625, 0.625, 0.75, 0.5, 0.875, 0.5, 0.875, 0.625, 0.75, 0.625, 0.125, 0.625, 0.25, 0.625, 0.25, 0.75, 0.125, 0.75, 0.125, 0.5, 0.25, 0.5, 0.25, 0.625, 0.125, 0.625, 0.25, 0.5, 0.375, 0.5, 0.375, 0.625, 0.25, 0.625, 0.375, 0.875, 0.5, 0.875, 0.5, 1.0, 0.375, 1.0, 0.375, 0.75, 0.5, 0.75, 0.5, 0.875, 0.375, 0.875, 0.5, 0.75, 0.625, 0.75, 0.625, 0.875, 0.5, 0.875, 0.375, 0.625, 0.5, 0.625, 0.5, 0.75, 0.375, 0.75, 0.375, 0.5, 0.5, 0.5, 0.5, 0.625, 0.375, 0.625, 0.5, 0.5, 0.625, 0.5, 0.625, 0.625, 0.5, 0.625, 0.375, 0.375, 0.5, 0.375, 0.5, 0.5, 0.375, 0.5, 0.375, 0.25, 0.5, 0.25, 0.5, 0.375, 0.375, 0.375, 0.5, 0.25, 0.625, 0.25, 0.625, 0.375, 0.5, 0.375, 0.375, 0.125, 0.5, 0.125, 0.5, 0.25, 0.375, 0.25, 0.375, 0.0, 0.5, 0.0, 0.5, 0.125, 0.375, 0.125, 0.5, 0.0, 0.625, 0.0, 0.625, 0.125, 0.5, 0.125, 0.5, 0.125, 0.625, 0.125, 0.625, 0.25, 0.5, 0.25, 0.5, 0.375, 0.625, 0.375, 0.625, 0.5, 0.5, 0.5, 0.5, 0.625, 0.625, 0.625, 0.625, 0.75, 0.5, 0.75, 0.5, 0.875, 0.625, 0.875, 0.625, 1.0, 0.5, 1.0, 0.25, 0.625, 0.375, 0.625, 0.375, 0.75, 0.25, 0.75, 0.75, 0.625, 0.875, 0.625, 0.875, 0.75, 0.75, 0.75, 0.625, 0.625, 0.75, 0.625, 0.75, 0.75, 0.625, 0.75, 0.625, 0.5, 0.75, 0.5, 0.75, 0.625, 0.625, 0.625, 0.75, 0.5, 0.875, 0.5, 0.875, 0.625, 0.75, 0.625, 0.125, 0.625, 0.25, 0.625, 0.25, 0.75, 0.125, 0.75, 0.125, 0.5, 0.25, 0.5, 0.25, 0.625, 0.125, 0.625, 0.25, 0.5, 0.375, 0.5, 0.375, 0.625, 0.25, 0.625, 0.375, 0.875, 0.5, 0.875, 0.5, 1.0, 0.375, 1.0, 0.375, 0.75, 0.5, 0.75, 0.5, 0.875, 0.375, 0.875, 0.5, 0.75, 0.625, 0.75, 0.625, 0.875, 0.5, 0.875, 0.375, 0.625, 0.5, 0.625, 0.5, 0.75, 0.375, 0.75, 0.375, 0.5, 0.5, 0.5, 0.5, 0.625, 0.375, 0.625, 0.5, 0.5, 0.625, 0.5, 0.625, 0.625, 0.5, 0.625, 0.375, 0.375, 0.5, 0.375, 0.5, 0.5, 0.375, 0.5, 0.375, 0.25, 0.5, 0.25, 0.5, 0.375, 0.375, 0.375, 0.5, 0.25, 0.625, 0.25, 0.625, 0.375, 0.5, 0.375, 0.375, 0.125, 0.5, 0.125, 0.5, 0.25, 0.375, 0.25, 0.375, 0.0, 0.5, 0.0, 0.5, 0.125, 0.375, 0.125, 0.5, 0.0, 0.625, 0.0, 0.625, 0.125, 0.5, 0.125, 0.5, 0.125, 0.625, 0.125, 0.625, 0.25, 0.5, 0.25, 0.5, 0.375, 0.625, 0.375, 0.625, 0.5, 0.5, 0.5, 0.5, 0.625, 0.625, 0.625, 0.625, 0.75, 0.5, 0.75, 0.5, 0.875, 0.625, 0.875, 0.625, 1.0, 0.5, 1.0, 0.25, 0.625, 0.375, 0.625, 0.375, 0.75, 0.25, 0.75, 0.75, 0.625, 0.875, 0.625, 0.875, 0.75, 0.75, 0.75, 0.625, 0.625, 0.75, 0.625, 0.75, 0.75, 0.625, 0.75, 0.625, 0.5, 0.75, 0.5, 0.75, 0.625, 0.625, 0.625, 0.75, 0.5, 0.875, 0.5, 0.875, 0.625, 0.75, 0.625, 0.125, 0.625, 0.25, 0.625, 0.25, 0.75, 0.125, 0.75, 0.125, 0.5, 0.25, 0.5, 0.25, 0.625, 0.125, 0.625, 0.25, 0.5, 0.375, 0.5, 0.375, 0.625, 0.25, 0.625, 0.375, 0.875, 0.5, 0.875, 0.5, 1.0, 0.375, 1.0, 0.375, 0.75, 0.5, 0.75, 0.5, 0.875, 0.375, 0.875, 0.5, 0.75, 0.625, 0.75, 0.625, 0.875, 0.5, 0.875, 0.375, 0.625, 0.5, 0.625, 0.5, 0.75, 0.375, 0.75, 0.375, 0.5, 0.5, 0.5, 0.5, 0.625, 0.375, 0.625, 0.5, 0.5, 0.625, 0.5, 0.625, 0.625, 0.5, 0.625, 0.375, 0.375, 0.5, 0.375, 0.5, 0.5, 0.375, 0.5, 0.375, 0.25, 0.5, 0.25, 0.5, 0.375, 0.375, 0.375, 0.5, 0.25, 0.625, 0.25, 0.625, 0.375, 0.5, 0.375, 0.375, 0.125, 0.5, 0.125, 0.5, 0.25, 0.375, 0.25, 0.375, 0.0, 0.5, 0.0, 0.5, 0.125, 0.375, 0.125, 0.5, 0.0, 0.625, 0.0, 0.625, 0.125, 0.5, 0.125, 0.5, 0.125, 0.625, 0.125, 0.625, 0.25, 0.5, 0.25, 0.5, 0.375, 0.625, 0.375, 0.625, 0.5, 0.5, 0.5, 0.5, 0.625, 0.625, 0.625, 0.625, 0.75, 0.5, 0.75, 0.5, 0.875, 0.625, 0.875, 0.625, 1.0, 0.5, 1.0, 0.25, 0.625, 0.375, 0.625, 0.375, 0.75, 0.25, 0.75, 0.75, 0.625, 0.875, 0.625, 0.875, 0.75, 0.75, 0.75, 0.625, 0.625, 0.75, 0.625, 0.75, 0.75, 0.625, 0.75, 0.625, 0.5, 0.75, 0.5, 0.75, 0.625, 0.625, 0.625, 0.75, 0.5, 0.875, 0.5, 0.875, 0.625, 0.75, 0.625, 0.125, 0.625, 0.25, 0.625, 0.25, 0.75, 0.125, 0.75, 0.125, 0.5, 0.25, 0.5, 0.25, 0.625, 0.125, 0.625, 0.25, 0.5, 0.375, 0.5, 0.375, 0.625, 0.25, 0.625, 0.375, 0.875, 0.5, 0.875, 0.5, 1.0, 0.375, 1.0, 0.375, 0.75, 0.5, 0.75, 0.5, 0.875, 0.375, 0.875, 0.5, 0.75, 0.625, 0.75, 0.625, 0.875, 0.5, 0.875, 0.375, 0.625, 0.5, 0.625, 0.5, 0.75, 0.375, 0.75, 0.375, 0.5, 0.5, 0.5, 0.5, 0.625, 0.375, 0.625, 0.5, 0.5, 0.625, 0.5, 0.625, 0.625, 0.5, 0.625, 0.375, 0.375, 0.5, 0.375, 0.5, 0.5, 0.375, 0.5, 0.375, 0.25, 0.5, 0.25, 0.5, 0.375, 0.375, 0.375, 0.5, 0.25, 0.625, 0.25, 0.625, 0.375, 0.5, 0.375, 0.375, 0.125, 0.5, 0.125, 0.5, 0.25, 0.375, 0.25, 0.375, 0.0, 0.5, 0.0, 0.5, 0.125, 0.375, 0.125, 0.5, 0.0, 0.625, 0.0, 0.625, 0.125, 0.5, 0.125, 0.5, 0.125, 0.625, 0.125, 0.625, 0.25, 0.5, 0.25, 0.5, 0.375, 0.625, 0.375, 0.625, 0.5, 0.5, 0.5, 0.5, 0.625, 0.625, 0.625, 0.625, 0.75, 0.5, 0.75, 0.5, 0.875, 0.625, 0.875, 0.625, 1.0, 0.5, 1.0, 0.25, 0.625, 0.375, 0.625, 0.375, 0.75, 0.25, 0.75, 0.75, 0.625, 0.875, 0.625, 0.875, 0.75, 0.75, 0.75, 0.625, 0.625, 0.75, 0.625, 0.75, 0.75, 0.625, 0.75, 0.625, 0.5, 0.75, 0.5, 0.75, 0.625, 0.625, 0.625, 0.75, 0.5, 0.875, 0.5, 0.875, 0.625, 0.75, 0.625, 0.125, 0.625, 0.25, 0.625, 0.25, 0.75, 0.125, 0.75, 0.125, 0.5, 0.25, 0.5, 0.25, 0.625, 0.125, 0.625, 0.25, 0.5, 0.375, 0.5, 0.375, 0.625, 0.25, 0.625, 0.375, 0.875, 0.5, 0.875, 0.5, 1.0, 0.375, 1.0, 0.375, 0.75, 0.5, 0.75, 0.5, 0.875, 0.375, 0.875, 0.5, 0.75, 0.625, 0.75, 0.625, 0.875, 0.5, 0.875, 0.375, 0.625, 0.5, 0.625, 0.5, 0.75, 0.375, 0.75, 0.375, 0.5, 0.5, 0.5, 0.5, 0.625, 0.375, 0.625, 0.5, 0.5, 0.625, 0.5, 0.625, 0.625, 0.5, 0.625, 0.375, 0.375, 0.5, 0.375, 0.5, 0.5, 0.375, 0.5, 0.375, 0.25, 0.5, 0.25, 0.5, 0.375, 0.375, 0.375, 0.5, 0.25, 0.625, 0.25, 0.625, 0.375, 0.5, 0.375, 0.375, 0.125, 0.5, 0.125, 0.5, 0.25, 0.375, 0.25, 0.375, 0.0, 0.5, 0.0, 0.5, 0.125, 0.375, 0.125, 0.5, 0.0, 0.625, 0.0, 0.625, 0.125, 0.5, 0.125, 0.5, 0.125, 0.625, 0.125, 0.625, 0.25, 0.5, 0.25, 0.5, 0.375, 0.625, 0.375, 0.625, 0.5, 0.5, 0.5, 0.5, 0.625, 0.625, 0.625, 0.625, 0.75, 0.5, 0.75, 0.5, 0.875, 0.625, 0.875, 0.625, 1.0, 0.5, 1.0, 0.25, 0.625, 0.375, 0.625, 0.375, 0.75, 0.25, 0.75, 0.75, 0.625, 0.875, 0.625, 0.875, 0.75, 0.75, 0.75, 0.625, 0.625, 0.75, 0.625, 0.75, 0.75, 0.625, 0.75, 0.625, 0.5, 0.75, 0.5, 0.75, 0.625, 0.625, 0.625, 0.75, 0.5, 0.875, 0.5, 0.875, 0.625, 0.75, 0.625, 0.125, 0.625, 0.25, 0.625, 0.25, 0.75, 0.125, 0.75, 0.125, 0.5, 0.25, 0.5, 0.25, 0.625, 0.125, 0.625, 0.25, 0.5, 0.375, 0.5, 0.375, 0.625, 0.25, 0.625, 0.375, 0.875, 0.5, 0.875, 0.5, 1.0, 0.375, 1.0, 0.375, 0.75, 0.5, 0.75, 0.5, 0.875, 0.375, 0.875, 0.5, 0.75, 0.625, 0.75, 0.625, 0.875, 0.5, 0.875, 0.375, 0.625, 0.5, 0.625, 0.5, 0.75, 0.375, 0.75, 0.375, 0.5, 0.5, 0.5, 0.5, 0.625, 0.375, 0.625, 0.5, 0.5, 0.625, 0.5, 0.625, 0.625, 0.5, 0.625, 0.375, 0.375, 0.5, 0.375, 0.5, 0.5, 0.375, 0.5, 0.375, 0.25, 0.5, 0.25, 0.5, 0.375, 0.375, 0.375, 0.5, 0.25, 0.625, 0.25, 0.625, 0.375, 0.5, 0.375, 0.375, 0.125, 0.5, 0.125, 0.5, 0.25, 0.375, 0.25, 0.375, 0.0, 0.5, 0.0, 0.5, 0.125, 0.375, 0.125, 0.5, 0.0, 0.625, 0.0, 0.625, 0.125, 0.5, 0.125, 0.5, 0.125, 0.625, 0.125, 0.625, 0.25, 0.5, 0.25, 0.5, 0.375, 0.625, 0.375, 0.625, 0.5, 0.5, 0.5, 0.5, 0.625, 0.625, 0.625, 0.625, 0.75, 0.5, 0.75, 0.5, 0.875, 0.625, 0.875, 0.625, 1.0, 0.5, 1.0, 0.25, 0.625, 0.375, 0.625, 0.375, 0.75, 0.25, 0.75, 0.75, 0.625, 0.875, 0.625, 0.875, 0.75, 0.75, 0.75, 0.625, 0.625, 0.75, 0.625, 0.75, 0.75, 0.625, 0.75, 0.625, 0.5, 0.75, 0.5, 0.75, 0.625, 0.625, 0.625, 0.75, 0.5, 0.875, 0.5, 0.875, 0.625, 0.75, 0.625, 0.125, 0.625, 0.25, 0.625, 0.25, 0.75, 0.125, 0.75, 0.125, 0.5, 0.25, 0.5, 0.25, 0.625, 0.125, 0.625, 0.25, 0.5, 0.375, 0.5, 0.375, 0.625, 0.25, 0.625, 0.375, 0.875, 0.5, 0.875, 0.5, 1.0, 0.375, 1.0, 0.375, 0.75, 0.5, 0.75, 0.5, 0.875, 0.375, 0.875, 0.5, 0.75, 0.625, 0.75, 0.625, 0.875, 0.5, 0.875, 0.375, 0.625, 0.5, 0.625, 0.5, 0.75, 0.375, 0.75, 0.375, 0.5, 0.5, 0.5, 0.5, 0.625, 0.375, 0.625, 0.5, 0.5, 0.625, 0.5, 0.625, 0.625, 0.5, 0.625, 0.375, 0.375, 0.5, 0.375, 0.5, 0.5, 0.375, 0.5, 0.375, 0.25, 0.5, 0.25, 0.5, 0.375, 0.375, 0.375, 0.5, 0.25, 0.625, 0.25, 0.625, 0.375, 0.5, 0.375, 0.375, 0.125, 0.5, 0.125, 0.5, 0.25, 0.375, 0.25, 0.375, 0.0, 0.5, 0.0, 0.5, 0.125, 0.375, 0.125, 0.5, 0.0, 0.625, 0.0, 0.625, 0.125, 0.5, 0.125, 0.5, 0.125, 0.625, 0.125, 0.625, 0.25, 0.5, 0.25, 0.5, 0.375, 0.625, 0.375, 0.625, 0.5, 0.5, 0.5, 0.5, 0.625, 0.625, 0.625, 0.625, 0.75, 0.5, 0.75, 0.5, 0.875, 0.625, 0.875, 0.625, 1.0, 0.5, 1.0, 0.25, 0.625, 0.375, 0.625, 0.375, 0.75, 0.25, 0.75, 0.75, 0.625, 0.875, 0.625, 0.875, 0.75, 0.75, 0.75, 0.625, 0.625, 0.75, 0.625, 0.75, 0.75, 0.625, 0.75, 0.625, 0.5, 0.75, 0.5, 0.75, 0.625, 0.625, 0.625, 0.75, 0.5, 0.875, 0.5, 0.875, 0.625, 0.75, 0.625, 0.125, 0.625, 0.25, 0.625, 0.25, 0.75, 0.125, 0.75, 0.125, 0.5, 0.25, 0.5, 0.25, 0.625, 0.125, 0.625, 0.25, 0.5, 0.375, 0.5, 0.375, 0.625, 0.25, 0.625, 0.375, 0.875, 0.5, 0.875, 0.5, 1.0, 0.375, 1.0, 0.375, 0.75, 0.5, 0.75, 0.5, 0.875, 0.375, 0.875, 0.5, 0.75, 0.625, 0.75, 0.625, 0.875, 0.5, 0.875, 0.375, 0.625, 0.5, 0.625, 0.5, 0.75, 0.375, 0.75, 0.375, 0.5, 0.5, 0.5, 0.5, 0.625, 0.375, 0.625, 0.5, 0.5, 0.625, 0.5, 0.625, 0.625, 0.5, 0.625, 0.375, 0.375, 0.5, 0.375, 0.5, 0.5, 0.375, 0.5, 0.375, 0.25, 0.5, 0.25, 0.5, 0.375, 0.375, 0.375, 0.5, 0.25, 0.625, 0.25, 0.625, 0.375, 0.5, 0.375, 0.375, 0.125, 0.5, 0.125, 0.5, 0.25, 0.375, 0.25, 0.375, 0.0, 0.5, 0.0, 0.5, 0.125, 0.375, 0.125, 0.5, 0.0, 0.625, 0.0, 0.625, 0.125, 0.5, 0.125, 0.5, 0.125, 0.625, 0.125, 0.625, 0.25, 0.5, 0.25, 0.5, 0.375, 0.625, 0.375, 0.625, 0.5, 0.5, 0.5, 0.5, 0.625, 0.625, 0.625, 0.625, 0.75, 0.5, 0.75, 0.5, 0.875, 0.625, 0.875, 0.625, 1.0, 0.5, 1.0, 0.25, 0.625, 0.375, 0.625, 0.375, 0.75, 0.25, 0.75, 0.75, 0.625, 0.875, 0.625, 0.875, 0.75, 0.75, 0.75, 0.625, 0.625, 0.75, 0.625, 0.75, 0.75, 0.625, 0.75, 0.625, 0.5, 0.75, 0.5, 0.75, 0.625, 0.625, 0.625, 0.75, 0.5, 0.875, 0.5, 0.875, 0.625, 0.75, 0.625, 0.125, 0.625, 0.25, 0.625, 0.25, 0.75, 0.125, 0.75, 0.125, 0.5, 0.25, 0.5, 0.25, 0.625, 0.125, 0.625, 0.25, 0.5, 0.375, 0.5, 0.375, 0.625, 0.25, 0.625, 0.375, 0.875, 0.5, 0.875, 0.5, 1.0, 0.375, 1.0, 0.375, 0.75, 0.5, 0.75, 0.5, 0.875, 0.375, 0.875, 0.5, 0.75, 0.625, 0.75, 0.625, 0.875, 0.5, 0.875, 0.375, 0.625, 0.5, 0.625, 0.5, 0.75, 0.375, 0.75, 0.375, 0.5, 0.5, 0.5, 0.5, 0.625, 0.375, 0.625, 0.5, 0.5, 0.625, 0.5, 0.625, 0.625, 0.5, 0.625, 0.375, 0.375, 0.5, 0.375, 0.5, 0.5, 0.375, 0.5, 0.375, 0.25, 0.5, 0.25, 0.5, 0.375, 0.375, 0.375, 0.5, 0.25, 0.625, 0.25, 0.625, 0.375, 0.5, 0.375, 0.375, 0.125, 0.5, 0.125, 0.5, 0.25, 0.375, 0.25, 0.375, 0.0, 0.5, 0.0, 0.5, 0.125, 0.375, 0.125, 0.5, 0.0, 0.625, 0.0, 0.625, 0.125, 0.5, 0.125, 0.5, 0.125, 0.625, 0.125, 0.625, 0.25, 0.5, 0.25, 0.5, 0.375, 0.625, 0.375, 0.625, 0.5, 0.5, 0.5, 0.5, 0.625, 0.625, 0.625, 0.625, 0.75, 0.5, 0.75, 0.5, 0.875, 0.625, 0.875, 0.625, 1.0, 0.5, 1.0, 0.25, 0.625, 0.375, 0.625, 0.375, 0.75, 0.25, 0.75, 0.75, 0.625, 0.875, 0.625, 0.875, 0.75, 0.75, 0.75, 0.625, 0.625, 0.75, 0.625, 0.75, 0.75, 0.625, 0.75, 0.625, 0.5, 0.75, 0.5, 0.75, 0.625, 0.625, 0.625, 0.75, 0.5, 0.875, 0.5, 0.875, 0.625, 0.75, 0.625, 0.125, 0.625, 0.25, 0.625, 0.25, 0.75, 0.125, 0.75, 0.125, 0.5, 0.25, 0.5, 0.25, 0.625, 0.125, 0.625, 0.25, 0.5, 0.375, 0.5, 0.375, 0.625, 0.25, 0.625, 0.375, 0.875, 0.5, 0.875, 0.5, 1.0, 0.375, 1.0, 0.375, 0.75, 0.5, 0.75, 0.5, 0.875, 0.375, 0.875, 0.5, 0.75, 0.625, 0.75, 0.625, 0.875, 0.5, 0.875, 0.375, 0.625, 0.5, 0.625, 0.5, 0.75, 0.375, 0.75, 0.375, 0.5, 0.5, 0.5, 0.5, 0.625, 0.375, 0.625, 0.5, 0.5, 0.625, 0.5, 0.625, 0.625, 0.5, 0.625, 0.375, 0.375, 0.5, 0.375, 0.5, 0.5, 0.375, 0.5, 0.375, 0.25, 0.5, 0.25, 0.5, 0.375, 0.375, 0.375, 0.5, 0.25, 0.625, 0.25, 0.625, 0.375, 0.5, 0.375, 0.375, 0.125, 0.5, 0.125, 0.5, 0.25, 0.375, 0.25, 0.375, 0.0, 0.5, 0.0, 0.5, 0.125, 0.375, 0.125, 0.5, 0.0, 0.625, 0.0, 0.625, 0.125, 0.5, 0.125, 0.5, 0.125, 0.625, 0.125, 0.625, 0.25, 0.5, 0.25, 0.5, 0.375, 0.625, 0.375, 0.625, 0.5, 0.5, 0.5, 0.5, 0.625, 0.625, 0.625, 0.625, 0.75, 0.5, 0.75, 0.5, 0.875, 0.625, 0.875, 0.625, 1.0, 0.5, 1.0, 0.25, 0.625, 0.375, 0.625, 0.375, 0.75, 0.25, 0.75, 0.75, 0.625, 0.875, 0.625, 0.875, 0.75, 0.75, 0.75, 0.625, 0.625, 0.75, 0.625, 0.75, 0.75, 0.625, 0.75, 0.625, 0.5, 0.75, 0.5, 0.75, 0.625, 0.625, 0.625, 0.75, 0.5, 0.875, 0.5, 0.875, 0.625, 0.75, 0.625, 0.125, 0.625, 0.25, 0.625, 0.25, 0.75, 0.125, 0.75, 0.125, 0.5, 0.25, 0.5, 0.25, 0.625, 0.125, 0.625, 0.25, 0.5, 0.375, 0.5, 0.375, 0.625, 0.25, 0.625, 0.375, 0.875, 0.5, 0.875, 0.5, 1.0, 0.375, 1.0, 0.375, 0.75, 0.5, 0.75, 0.5, 0.875, 0.375, 0.875, 0.5, 0.75, 0.625, 0.75, 0.625, 0.875, 0.5, 0.875, 0.375, 0.625, 0.5, 0.625, 0.5, 0.75, 0.375, 0.75, 0.375, 0.5, 0.5, 0.5, 0.5, 0.625, 0.375, 0.625, 0.5, 0.5, 0.625, 0.5, 0.625, 0.625, 0.5, 0.625, 0.375, 0.375, 0.5, 0.375, 0.5, 0.5, 0.375, 0.5, 0.375, 0.25, 0.5, 0.25, 0.5, 0.375, 0.375, 0.375, 0.5, 0.25, 0.625, 0.25, 0.625, 0.375, 0.5, 0.375, 0.375, 0.125, 0.5, 0.125, 0.5, 0.25, 0.375, 0.25, 0.375, 0.0, 0.5, 0.0, 0.5, 0.125, 0.375, 0.125, 0.5, 0.0, 0.625, 0.0, 0.625, 0.125, 0.5, 0.125, 0.5, 0.125, 0.625, 0.125, 0.625, 0.25, 0.5, 0.25, 0.5, 0.375, 0.625, 0.375, 0.625, 0.5, 0.5, 0.5, 0.5, 0.625, 0.625, 0.625, 0.625, 0.75, 0.5, 0.75, 0.5, 0.875, 0.625, 0.875, 0.625, 1.0, 0.5, 1.0, 0.25, 0.625, 0.375, 0.625, 0.375, 0.75, 0.25, 0.75, 0.75, 0.625, 0.875, 0.625, 0.875, 0.75, 0.75, 0.75, 0.625, 0.625, 0.75, 0.625, 0.75, 0.75, 0.625, 0.75, 0.625, 0.5, 0.75, 0.5, 0.75, 0.625, 0.625, 0.625, 0.75, 0.5, 0.875, 0.5, 0.875, 0.625, 0.75, 0.625, 0.125, 0.625, 0.25, 0.625, 0.25, 0.75, 0.125, 0.75, 0.125, 0.5, 0.25, 0.5, 0.25, 0.625, 0.125, 0.625, 0.25, 0.5, 0.375, 0.5, 0.375, 0.625, 0.25, 0.625, 0.375, 0.875, 0.5, 0.875, 0.5, 1.0, 0.375, 1.0, 0.375, 0.75, 0.5, 0.75, 0.5, 0.875, 0.375, 0.875, 0.5, 0.75, 0.625, 0.75, 0.625, 0.875, 0.5, 0.875, 0.375, 0.625, 0.5, 0.625, 0.5, 0.75, 0.375, 0.75, 0.375, 0.5, 0.5, 0.5, 0.5, 0.625, 0.375, 0.625, 0.5, 0.5, 0.625, 0.5, 0.625, 0.625, 0.5, 0.625, 0.375, 0.375, 0.5, 0.375, 0.5, 0.5, 0.375, 0.5, 0.375, 0.25, 0.5, 0.25, 0.5, 0.375, 0.375, 0.375, 0.5, 0.25, 0.625, 0.25, 0.625, 0.375, 0.5, 0.375, 0.375, 0.125, 0.5, 0.125, 0.5, 0.25, 0.375, 0.25, 0.375, 0.0, 0.5, 0.0, 0.5, 0.125, 0.375, 0.125, 0.5, 0.0, 0.625, 0.0, 0.625, 0.125, 0.5, 0.125, 0.5, 0.125, 0.625, 0.125, 0.625, 0.25, 0.5, 0.25, 0.5, 0.375, 0.625, 0.375, 0.625, 0.5, 0.5, 0.5, 0.5, 0.625, 0.625, 0.625, 0.625, 0.75, 0.5, 0.75, 0.5, 0.875, 0.625, 0.875, 0.625, 1.0, 0.5, 1.0, 0.25, 0.625, 0.375, 0.625, 0.375, 0.75, 0.25, 0.75, 0.75, 0.625, 0.875, 0.625, 0.875, 0.75, 0.75, 0.75, 0.625, 0.625, 0.75, 0.625, 0.75, 0.75, 0.625, 0.75, 0.625, 0.5, 0.75, 0.5, 0.75, 0.625, 0.625, 0.625, 0.75, 0.5, 0.875, 0.5, 0.875, 0.625, 0.75, 0.625, 0.125, 0.625, 0.25, 0.625, 0.25, 0.75, 0.125, 0.75, 0.125, 0.5, 0.25, 0.5, 0.25, 0.625, 0.125, 0.625, 0.25, 0.5, 0.375, 0.5, 0.375, 0.625, 0.25, 0.625, 0.375, 0.875, 0.5, 0.875, 0.5, 1.0, 0.375, 1.0, 0.375, 0.75, 0.5, 0.75, 0.5, 0.875, 0.375, 0.875, 0.5, 0.75, 0.625, 0.75, 0.625, 0.875, 0.5, 0.875, 0.375, 0.625, 0.5, 0.625, 0.5, 0.75, 0.375, 0.75, 0.375, 0.5, 0.5, 0.5, 0.5, 0.625, 0.375, 0.625, 0.5, 0.5, 0.625, 0.5, 0.625, 0.625, 0.5, 0.625, 0.375, 0.375, 0.5, 0.375, 0.5, 0.5, 0.375, 0.5, 0.375, 0.25, 0.5, 0.25, 0.5, 0.375, 0.375, 0.375, 0.5, 0.25, 0.625, 0.25, 0.625, 0.375, 0.5, 0.375, 0.375, 0.125, 0.5, 0.125, 0.5, 0.25, 0.375, 0.25, 0.375, 0.0, 0.5, 0.0, 0.5, 0.125, 0.375, 0.125, 0.5, 0.0, 0.625, 0.0, 0.625, 0.125, 0.5, 0.125, 0.5, 0.125, 0.625, 0.125, 0.625, 0.25, 0.5, 0.25, 0.5, 0.375, 0.625, 0.375, 0.625, 0.5, 0.5, 0.5, 0.5, 0.625, 0.625, 0.625, 0.625, 0.75, 0.5, 0.75, 0.5, 0.875, 0.625, 0.875, 0.625, 1.0, 0.5, 1.0, 0.25, 0.625, 0.375, 0.625, 0.375, 0.75, 0.25, 0.75, 0.75, 0.625, 0.875, 0.625, 0.875, 0.75, 0.75, 0.75, 0.625, 0.625, 0.75, 0.625, 0.75, 0.75, 0.625, 0.75, 0.625, 0.5, 0.75, 0.5, 0.75, 0.625, 0.625, 0.625, 0.75, 0.5, 0.875, 0.5, 0.875, 0.625, 0.75, 0.625, 0.125, 0.625, 0.25, 0.625, 0.25, 0.75, 0.125, 0.75, 0.125, 0.5, 0.25, 0.5, 0.25, 0.625, 0.125, 0.625, 0.25, 0.5, 0.375, 0.5, 0.375, 0.625, 0.25, 0.625, 0.375, 0.875, 0.5, 0.875, 0.5, 1.0, 0.375, 1.0, 0.375, 0.75, 0.5, 0.75, 0.5, 0.875, 0.375, 0.875, 0.5, 0.75, 0.625, 0.75, 0.625, 0.875, 0.5, 0.875, 0.375, 0.625, 0.5, 0.625, 0.5, 0.75, 0.375, 0.75, 0.375, 0.5, 0.5, 0.5, 0.5, 0.625, 0.375, 0.625, 0.5, 0.5, 0.625, 0.5, 0.625, 0.625, 0.5, 0.625, 0.375, 0.375, 0.5, 0.375, 0.5, 0.5, 0.375, 0.5, 0.375, 0.25, 0.5, 0.25, 0.5, 0.375, 0.375, 0.375, 0.5, 0.25, 0.625, 0.25, 0.625, 0.375, 0.5, 0.375, 0.375, 0.125, 0.5, 0.125, 0.5, 0.25, 0.375, 0.25, 0.375, 0.0, 0.5, 0.0, 0.5, 0.125, 0.375, 0.125, 0.5, 0.0, 0.625, 0.0, 0.625, 0.125, 0.5, 0.125, 0.5, 0.125, 0.625, 0.125, 0.625, 0.25, 0.5, 0.25, 0.5, 0.375, 0.625, 0.375, 0.625, 0.5, 0.5, 0.5, 0.5, 0.625, 0.625, 0.625, 0.625, 0.75, 0.5, 0.75, 0.5, 0.875, 0.625, 0.875, 0.625, 1.0, 0.5, 1.0, 0.25, 0.625, 0.375, 0.625, 0.375, 0.75, 0.25, 0.75, 0.75, 0.625, 0.875, 0.625, 0.875, 0.75, 0.75, 0.75, 0.625, 0.625, 0.75, 0.625, 0.75, 0.75, 0.625, 0.75, 0.625, 0.5, 0.75, 0.5, 0.75, 0.625, 0.625, 0.625, 0.75, 0.5, 0.875, 0.5, 0.875, 0.625, 0.75, 0.625, 0.125, 0.625, 0.25, 0.625, 0.25, 0.75, 0.125, 0.75, 0.125, 0.5, 0.25, 0.5, 0.25, 0.625, 0.125, 0.625, 0.25, 0.5, 0.375, 0.5, 0.375, 0.625, 0.25, 0.625, 0.375, 0.875, 0.5, 0.875, 0.5, 1.0, 0.375, 1.0, 0.375, 0.75, 0.5, 0.75, 0.5, 0.875, 0.375, 0.875, 0.5, 0.75, 0.625, 0.75, 0.625, 0.875, 0.5, 0.875, 0.375, 0.625, 0.5, 0.625, 0.5, 0.75, 0.375, 0.75, 0.375, 0.5, 0.5, 0.5, 0.5, 0.625, 0.375, 0.625, 0.5, 0.5, 0.625, 0.5, 0.625, 0.625, 0.5, 0.625, 0.375, 0.375, 0.5, 0.375, 0.5, 0.5, 0.375, 0.5, 0.375, 0.25, 0.5, 0.25, 0.5, 0.375, 0.375, 0.375, 0.5, 0.25, 0.625, 0.25, 0.625, 0.375, 0.5, 0.375, 0.375, 0.125, 0.5, 0.125, 0.5, 0.25, 0.375, 0.25, 0.375, 0.0, 0.5, 0.0, 0.5, 0.125, 0.375, 0.125, 0.5, 0.0, 0.625, 0.0, 0.625, 0.125, 0.5, 0.125, 0.5, 0.125, 0.625, 0.125, 0.625, 0.25, 0.5, 0.25, 0.5, 0.375, 0.625, 0.375, 0.625, 0.5, 0.5, 0.5, 0.5, 0.625, 0.625, 0.625, 0.625, 0.75, 0.5, 0.75, 0.5, 0.875, 0.625, 0.875, 0.625, 1.0, 0.5, 1.0, 0.25, 0.625, 0.375, 0.625, 0.375, 0.75, 0.25, 0.75, 0.75, 0.625, 0.875, 0.625, 0.875, 0.75, 0.75, 0.75, 0.625, 0.625, 0.75, 0.625, 0.75, 0.75, 0.625, 0.75, 0.625, 0.5, 0.75, 0.5, 0.75, 0.625, 0.625, 0.625, 0.75, 0.5, 0.875, 0.5, 0.875, 0.625, 0.75, 0.625, 0.125, 0.625, 0.25, 0.625, 0.25, 0.75, 0.125, 0.75, 0.125, 0.5, 0.25, 0.5, 0.25, 0.625, 0.125, 0.625, 0.25, 0.5, 0.375, 0.5, 0.375, 0.625, 0.25, 0.625, 0.375, 0.875, 0.5, 0.875, 0.5, 1.0, 0.375, 1.0, 0.375, 0.75, 0.5, 0.75, 0.5, 0.875, 0.375, 0.875, 0.5, 0.75, 0.625, 0.75, 0.625, 0.875, 0.5, 0.875, 0.375, 0.625, 0.5, 0.625, 0.5, 0.75, 0.375, 0.75, 0.375, 0.5, 0.5, 0.5, 0.5, 0.625, 0.375, 0.625, 0.5, 0.5, 0.625, 0.5, 0.625, 0.625, 0.5, 0.625, 0.375, 0.375, 0.5, 0.375, 0.5, 0.5, 0.375, 0.5, 0.375, 0.25, 0.5, 0.25, 0.5, 0.375, 0.375, 0.375, 0.5, 0.25, 0.625, 0.25, 0.625, 0.375, 0.5, 0.375, 0.375, 0.125, 0.5, 0.125, 0.5, 0.25, 0.375, 0.25, 0.375, 0.0, 0.5, 0.0, 0.5, 0.125, 0.375, 0.125, 0.5, 0.0, 0.625, 0.0, 0.625, 0.125, 0.5, 0.125, 0.5, 0.125, 0.625, 0.125, 0.625, 0.25, 0.5, 0.25, 0.5, 0.375, 0.625, 0.375, 0.625, 0.5, 0.5, 0.5, 0.5, 0.625, 0.625, 0.625, 0.625, 0.75, 0.5, 0.75, 0.5, 0.875, 0.625, 0.875, 0.625, 1.0, 0.5, 1.0, 0.25, 0.625, 0.375, 0.625, 0.375, 0.75, 0.25, 0.75, 0.75, 0.625, 0.875, 0.625, 0.875, 0.75, 0.75, 0.75, 0.625, 0.625, 0.75, 0.625, 0.75, 0.75, 0.625, 0.75, 0.625, 0.5, 0.75, 0.5, 0.75, 0.625, 0.625, 0.625, 0.75, 0.5, 0.875, 0.5, 0.875, 0.625, 0.75, 0.625, 0.125, 0.625, 0.25, 0.625, 0.25, 0.75, 0.125, 0.75, 0.125, 0.5, 0.25, 0.5, 0.25, 0.625, 0.125, 0.625, 0.25, 0.5, 0.375, 0.5, 0.375, 0.625, 0.25, 0.625, 0.375, 0.875, 0.5, 0.875, 0.5, 1.0, 0.375, 1.0, 0.375, 0.75, 0.5, 0.75, 0.5, 0.875, 0.375, 0.875, 0.5, 0.75, 0.625, 0.75, 0.625, 0.875, 0.5, 0.875, 0.375, 0.625, 0.5, 0.625, 0.5, 0.75, 0.375, 0.75, 0.375, 0.5, 0.5, 0.5, 0.5, 0.625, 0.375, 0.625, 0.5, 0.5, 0.625, 0.5, 0.625, 0.625, 0.5, 0.625, 0.375, 0.375, 0.5, 0.375, 0.5, 0.5, 0.375, 0.5, 0.375, 0.25, 0.5, 0.25, 0.5, 0.375, 0.375, 0.375, 0.5, 0.25, 0.625, 0.25, 0.625, 0.375, 0.5, 0.375, 0.375, 0.125, 0.5, 0.125, 0.5, 0.25, 0.375, 0.25, 0.375, 0.0, 0.5, 0.0, 0.5, 0.125, 0.375, 0.125, 0.5, 0.0, 0.625, 0.0, 0.625, 0.125, 0.5, 0.125, 0.5, 0.125, 0.625, 0.125, 0.625, 0.25, 0.5, 0.25, 0.5, 0.375, 0.625, 0.375, 0.625, 0.5, 0.5, 0.5, 0.5, 0.625, 0.625, 0.625, 0.625, 0.75, 0.5, 0.75, 0.5, 0.875, 0.625, 0.875, 0.625, 1.0, 0.5, 1.0, 0.25, 0.625, 0.375, 0.625, 0.375, 0.75, 0.25, 0.75, 0.75, 0.625, 0.875, 0.625, 0.875, 0.75, 0.75, 0.75, 0.625, 0.625, 0.75, 0.625, 0.75, 0.75, 0.625, 0.75, 0.625, 0.5, 0.75, 0.5, 0.75, 0.625, 0.625, 0.625, 0.75, 0.5, 0.875, 0.5, 0.875, 0.625, 0.75, 0.625, 0.125, 0.625, 0.25, 0.625, 0.25, 0.75, 0.125, 0.75, 0.125, 0.5, 0.25, 0.5, 0.25, 0.625, 0.125, 0.625, 0.25, 0.5, 0.375, 0.5, 0.375, 0.625, 0.25, 0.625, 0.375, 0.875, 0.5, 0.875, 0.5, 1.0, 0.375, 1.0, 0.375, 0.75, 0.5, 0.75, 0.5, 0.875, 0.375, 0.875, 0.5, 0.75, 0.625, 0.75, 0.625, 0.875, 0.5, 0.875, 0.375, 0.625, 0.5, 0.625, 0.5, 0.75, 0.375, 0.75, 0.375, 0.5, 0.5, 0.5, 0.5, 0.625, 0.375, 0.625, 0.5, 0.5, 0.625, 0.5, 0.625, 0.625, 0.5, 0.625, 0.375, 0.375, 0.5, 0.375, 0.5, 0.5, 0.375, 0.5, 0.375, 0.25, 0.5, 0.25, 0.5, 0.375, 0.375, 0.375, 0.5, 0.25, 0.625, 0.25, 0.625, 0.375, 0.5, 0.375, 0.375, 0.125, 0.5, 0.125, 0.5, 0.25, 0.375, 0.25, 0.375, 0.0, 0.5, 0.0, 0.5, 0.125, 0.375, 0.125, 0.5, 0.0, 0.625, 0.0, 0.625, 0.125, 0.5, 0.125, 0.5, 0.125, 0.625, 0.125, 0.625, 0.25, 0.5, 0.25, 0.5, 0.375, 0.625, 0.375, 0.625, 0.5, 0.5, 0.5, 0.5, 0.625, 0.625, 0.625, 0.625, 0.75, 0.5, 0.75, 0.5, 0.875, 0.625, 0.875, 0.625, 1.0, 0.5, 1.0, 0.25, 0.625, 0.375, 0.625, 0.375, 0.75, 0.25, 0.75, 0.75, 0.625, 0.875, 0.625, 0.875, 0.75, 0.75, 0.75, 0.625, 0.625, 0.75, 0.625, 0.75, 0.75, 0.625, 0.75, 0.625, 0.5, 0.75, 0.5, 0.75, 0.625, 0.625, 0.625, 0.75, 0.5, 0.875, 0.5, 0.875, 0.625, 0.75, 0.625, 0.125, 0.625, 0.25, 0.625, 0.25, 0.75, 0.125, 0.75, 0.125, 0.5, 0.25, 0.5, 0.25, 0.625, 0.125, 0.625, 0.25, 0.5, 0.375, 0.5, 0.375, 0.625, 0.25, 0.625, 0.375, 0.875, 0.5, 0.875, 0.5, 1.0, 0.375, 1.0, 0.375, 0.75, 0.5, 0.75, 0.5, 0.875, 0.375, 0.875, 0.5, 0.75, 0.625, 0.75, 0.625, 0.875, 0.5, 0.875, 0.375, 0.625, 0.5, 0.625, 0.5, 0.75, 0.375, 0.75, 0.375, 0.5, 0.5, 0.5, 0.5, 0.625, 0.375, 0.625, 0.5, 0.5, 0.625, 0.5, 0.625, 0.625, 0.5, 0.625, 0.375, 0.375, 0.5, 0.375, 0.5, 0.5, 0.375, 0.5, 0.375, 0.25, 0.5, 0.25, 0.5, 0.375, 0.375, 0.375, 0.5, 0.25, 0.625, 0.25, 0.625, 0.375, 0.5, 0.375, 0.375, 0.125, 0.5, 0.125, 0.5, 0.25, 0.375, 0.25, 0.375, 0.0, 0.5, 0.0, 0.5, 0.125, 0.375, 0.125, 0.5, 0.0, 0.625, 0.0, 0.625, 0.125, 0.5, 0.125])
me_cube_173.materials.append(mat_dice_body_black)
me_cube_173.materials.append(mat_pip_material_black)
me_cube_173.update()

# ---- objects
ob_d6_dice_black = bpy.data.objects.new('D6_Dice_Black', me_cube_173)
ob_sun = bpy.data.objects.new('Sun', light_sun_002)
ob_sun_001 = bpy.data.objects.new('Sun.001', light_sun_003)
ob_camera = bpy.data.objects.new('Camera', cam_camera_001)

# ---- transforms, parenting, visibility, modifiers, constraints
ob_d6_dice_black.location = (0.0, 0.0, 0.0)
ob_sun.location = (5.0, -5.0, 8.0)
ob_sun.rotation_euler = (0.7854, 0.0, 0.7854)
ob_sun_001.location = (-3.0, 3.0, 6.0)
ob_sun_001.rotation_euler = (1.047, 0.0, -2.356)
ob_camera.location = (5.0, -5.0, 4.0)
ob_camera.rotation_euler = (1.134, 0.0, 0.7854)

# ---- collection membership
col_collection.objects.link(ob_d6_dice_black)
col_collection.objects.link(ob_sun)
col_collection.objects.link(ob_sun_001)
col_collection.objects.link(ob_camera)

# ---- scene / render settings (as saved in the file)
scene.camera = ob_camera
scene.frame_start = 1; scene.frame_end = 250; scene.frame_set(1)
scene.render.engine = 'CYCLES'
scene.cycles.bake_type = 'NORMAL'
bpy.context.view_layer.update()
